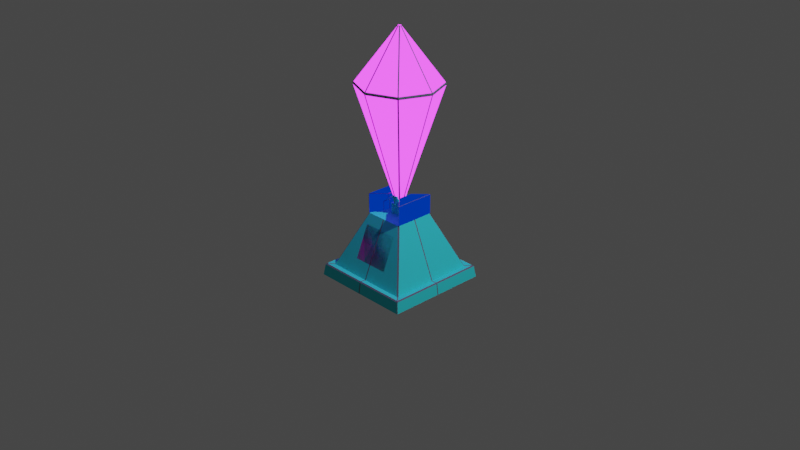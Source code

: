 # Source: cristalObject.blend  (saved by Blender 3.3.6; exported with 4.5.12 LTS)
import bpy
from mathutils import Matrix  # noqa: F401  (used for matrix-valued properties, if any)

bpy.ops.wm.read_factory_settings(use_empty=True)
scene = bpy.context.scene
scene.name = 'Scene'

# ---- collections
col_collection = bpy.data.collections.new('Collection'); scene.collection.children.link(col_collection)

# ---- images (referenced by path relative to the original .blend; pixels are not part of the script)
import os
ASSET_DIR = os.environ.get("B2B_ASSET_DIR", "")  # directory of the original .blend (textures are referenced by path, not embedded)
HERE = os.path.dirname(os.path.abspath(__file__))  # packed textures are extracted next to this script under _unpacked/

def load_image(name, relpath, width, height, colorspace="sRGB"):
    """Load a texture the original file referenced (path relative to the .blend, or extracted next to this script)."""
    p = next((c for c in (os.path.join(HERE, relpath), os.path.join(ASSET_DIR, relpath)) if relpath and os.path.exists(c)), "")
    if p:
        img = bpy.data.images.load(p, check_existing=True)
        img.name = name
    else:  # same state as the original file: an image datablock whose file is absent (Cycles renders it pink)
        img = bpy.data.images.new(name, width, height)
        img.source = "FILE"
        img.filepath = "//" + (relpath or name)
    img.colorspace_settings.name = colorspace
    return img
img_favpng_logo_blue_png = load_image('favpng_logo-blue.png', 'favpng_logo-blue.png', 1024, 1024, 'sRGB')

# ---- materials (node trees are filled in below, after node groups)
mat_material = bpy.data.materials.new('Material')
mat_material.alpha_threshold = 0.0
mat_material.use_transparent_shadow = False
mat_material.roughness = 0.5
mat_material.line_color = (0.0, 0.0, 0.0, 1.0)
mat_blueish = bpy.data.materials.new('Blueish')
mat_blueish.diffuse_color = (0.04731, 0.7193, 0.8, 1.0)
mat_blueish.roughness = 0.1716
mat_blueish.specular_intensity = 0.0
mat_blueish.metallic = 0.4104
mat_navyblue = bpy.data.materials.new('NavyBlue')
mat_navyblue.use_transparent_shadow = False
mat_material_001 = bpy.data.materials.new('Material.001')
mat_material_001.use_transparent_shadow = False
mat_material_001.use_raytrace_refraction = True
mat_material_001.use_screen_refraction = True
mat_material_001.thickness_mode = 'SLAB'
mat_material_001.diffuse_color = (0.8, 0.008587, 0.6869, 1.0)
mat_material_001.roughness = 0.6418
mat_material_001.specular_intensity = 0.791
mat_material_001.metallic = 0.5224
mat_favpng_logo_blue = bpy.data.materials.new('favpng_logo-blue')
mat_favpng_logo_blue.surface_render_method = 'BLENDED'
mat_favpng_logo_blue.blend_method = 'BLEND'
mat_favpng_logo_blue.use_transparent_shadow = False

# ---- material node trees
mat_material.use_nodes = True; mat_material.node_tree.nodes.clear()
_N = mat_material.node_tree.nodes; _L = mat_material.node_tree.links
n0 = _N.new('ShaderNodeOutputMaterial'); n0.name = 'Material Output'; n0.location = (300, 300)
n1 = _N.new('ShaderNodeBsdfPrincipled'); n1.name = 'Principled BSDF'; n1.location = (10, 300)
n1.distribution = 'GGX'
n1.subsurface_method = 'RANDOM_WALK_SKIN'
n1.inputs[0].default_value = (0.1155, 0.1288, 0.1971, 1.0)
n1.inputs[2].default_value = 0.0
n1.inputs[3].default_value = 1.45
n1.inputs[27].default_value = (0.0, 0.0, 0.0, 1.0)
n1.inputs[28].default_value = 1.0
_L.new(n1.outputs[0], n0.inputs[0])
n0.is_active_output = True
mat_navyblue.use_nodes = True; mat_navyblue.node_tree.nodes.clear()
_N = mat_navyblue.node_tree.nodes; _L = mat_navyblue.node_tree.links
n0 = _N.new('ShaderNodeOutputMaterial'); n0.name = 'Material Output'; n0.location = (300, 300)
n1 = _N.new('ShaderNodeEmission'); n1.name = 'Emission'; n1.location = (10, 300)
n1.inputs[0].default_value = (0.0, 0.07941, 1.0, 1.0)
n1.inputs[1].default_value = 0.4
_L.new(n1.outputs[0], n0.inputs[0])
n0.is_active_output = True
mat_material_001.use_nodes = True; mat_material_001.node_tree.nodes.clear()
_N = mat_material_001.node_tree.nodes; _L = mat_material_001.node_tree.links
n0 = _N.new('ShaderNodeOutputMaterial'); n0.name = 'Material Output'; n0.location = (300, 300)
n1 = _N.new('ShaderNodeEmission'); n1.name = 'Emission'; n1.location = (10, 300)
n1.inputs[0].default_value = (0.749, 0.04261, 1.0, 1.0)
n1.inputs[1].default_value = 3.5
n2 = _N.new('ShaderNodeBsdfPrincipled'); n2.name = 'Principled BSDF'; n2.location = (10, 275)
n2.distribution = 'GGX'
n2.subsurface_method = 'RANDOM_WALK_SKIN'
n2.inputs[0].default_value = (0.7232, 0.01106, 0.8, 1.0)
n2.inputs[3].default_value = 1.45
n2.inputs[27].default_value = (0.0, 0.0, 0.0, 1.0)
n2.inputs[28].default_value = 1.0
n3 = _N.new('ShaderNodeValue'); n3.name = 'Value'; n3.location = (300, 140)
n3.outputs[0].default_value = 0.0
_L.new(n1.outputs[0], n0.inputs[0])
_L.new(n3.outputs[0], n0.inputs[3])
n0.is_active_output = True
mat_favpng_logo_blue.use_nodes = True; mat_favpng_logo_blue.node_tree.nodes.clear()
_N = mat_favpng_logo_blue.node_tree.nodes; _L = mat_favpng_logo_blue.node_tree.links
n0 = _N.new('ShaderNodeOutputMaterial'); n0.name = 'Material Output'; n0.location = (300, 300)
n1 = _N.new('ShaderNodeTexImage'); n1.name = 'Image Texture'; n1.location = (-200, 300)
n1.image = img_favpng_logo_blue_png
n1.extension = 'CLIP'
n2 = _N.new('ShaderNodeBsdfPrincipled'); n2.name = 'Principled BSDF'; n2.location = (0, 300)
n2.distribution = 'GGX'
n2.subsurface_method = 'RANDOM_WALK_SKIN'
n2.inputs[3].default_value = 1.45
n2.inputs[27].default_value = (0.0, 0.0, 0.0, 1.0)
n2.inputs[28].default_value = 1.0
_L.new(n1.outputs[0], n2.inputs[0])
_L.new(n1.outputs[1], n2.inputs[4])
_L.new(n2.outputs[0], n0.inputs[0])
n0.is_active_output = True

# ---- world
world_world = bpy.data.worlds.new('World'); scene.world = world_world
world_world.use_nodes = True; world_world.node_tree.nodes.clear()
_N = world_world.node_tree.nodes; _L = world_world.node_tree.links
n0 = _N.new('ShaderNodeOutputWorld'); n0.name = 'World Output'; n0.location = (300, 300)
n1 = _N.new('ShaderNodeBackground'); n1.name = 'Background'; n1.location = (10, 300)
n1.inputs[0].default_value = (0.05088, 0.05088, 0.05088, 1.0)
_L.new(n1.outputs[0], n0.inputs[0])
n0.is_active_output = True
world_world.color = (0.05088, 0.05088, 0.05088)
world_world.use_sun_shadow = False
world_world.sun_shadow_jitter_overblur = 0.0

# ---- cameras
cam_camera = bpy.data.cameras.new('Camera')
cam_camera.clip_end = 100.0
cam_camera.ortho_scale = 7.314

# ---- lights
light_light = bpy.data.lights.new('Light', 'POINT')
light_light.transmission_factor = 0.0
light_light.energy = 1000.0
light_light.shadow_soft_size = 0.1
light_light.shadow_maximum_resolution = 0.002
light_light.use_absolute_resolution = True

# ---- meshes
me_cube = bpy.data.meshes.new('Cube')
me_cube.from_pydata([(0.08225, 0.08194, 0.06504), (0.4955, 0.4952, -0.6452), (0.08225, -0.07628, 0.06504), (0.4955, -0.4895, -0.6452), (-0.07597, 0.08194, 0.06504), (-0.4892, 0.4952, -0.6452), (-0.07597, -0.07628, 0.06504), (-0.4892, -0.4895, -0.6452), (0.2218, 0.2215, 0.06504), (0.2218, -0.2159, 0.06504), (-0.2156, -0.2159, 0.06504), (-0.2156, 0.2215, 0.06504), (0.08225, 0.08194, 0.06504), (0.08225, -0.07628, 0.06504), (-0.07597, -0.07628, 0.06504), (-0.07597, 0.08194, 0.06504), (0.2218, 0.2215, 0.06504), (0.2218, -0.2159, 0.06504), (-0.2156, -0.2159, 0.06504), (-0.2156, 0.2215, 0.06504), (0.08225, 0.08194, 0.06504), (0.08225, -0.07628, 0.06504), (-0.07597, -0.07628, 0.06504), (-0.07597, 0.08194, 0.06504), (0.2218, 0.2215, 0.06504), (0.2218, -0.2159, 0.06504), (-0.2156, -0.2159, 0.06504), (-0.2156, 0.2215, 0.06504), (0.08225, 0.08194, 0.06504), (0.08225, -0.07628, 0.06504), (-0.07597, -0.07628, 0.06504), (-0.07597, 0.08194, 0.06504), (0.2218, 0.2215, 0.06504), (0.2218, -0.2159, 0.06504), (-0.2156, -0.2159, 0.06504), (-0.2156, 0.2215, 0.06504), (0.08225, 0.08194, 0.06504), (0.08225, -0.07628, 0.06504), (-0.07597, -0.07628, 0.06504), (-0.07597, 0.08194, 0.06504), (0.2218, 0.2215, 0.06504), (0.2218, -0.2159, 0.06504), (-0.2156, -0.2159, 0.06504), (-0.2156, 0.2215, 0.06504), (0.08225, 0.08194, 0.06504), (0.08225, -0.07628, 0.06504), (-0.07597, -0.07628, 0.06504), (-0.07597, 0.08194, 0.06504), (0.2218, 0.2215, 0.06504), (0.2218, -0.2159, 0.06504), (-0.2156, -0.2159, 0.06504), (-0.2156, 0.2215, 0.06504), (0.08225, 0.08194, 0.06504), (0.08225, -0.07628, 0.06504), (-0.07597, -0.07628, 0.06504), (-0.07597, 0.08194, 0.06504), (0.2218, -0.2159, 0.06504), (-0.2156, -0.2159, 0.06504), (0.08225, -0.07628, 0.06504), (-0.07597, -0.07628, 0.06504), (0.08225, 0.08194, 0.06504), (-0.07597, 0.08194, 0.06504), (0.2218, 0.2215, 0.06504), (0.2218, -0.2159, 0.06504), (-0.2156, -0.2159, 0.06504), (-0.2156, 0.2215, 0.06504), (0.08225, 0.08194, 0.06504), (0.08225, -0.07628, 0.06504), (-0.07597, -0.07628, 0.06504), (-0.07597, 0.08194, 0.06504), (0.2218, -0.2159, 0.06504), (-0.2156, -0.2159, 0.06504), (0.08225, -0.07628, 0.06504), (-0.07597, -0.07628, 0.06504), (-0.2156, -0.2159, 0.06504), (-0.1423, -0.07628, 0.06504), (0.2218, -0.2159, 0.06504), (-0.2156, -0.2159, 0.06504), (0.08225, -0.07628, 0.06504), (-0.07597, -0.07628, 0.06504), (-0.2156, -0.2159, 0.1717), (-0.2156, -0.2159, 0.2784), (-0.2156, -0.2159, 0.1717), (-0.2156, -0.2159, 0.06504), (-0.2156, -0.2159, 0.1717), (-0.2156, -0.2159, 0.2784), (-0.2156, -0.2159, 0.1717), (-0.2156, -0.2159, 0.06504), (-0.1423, -0.07628, 0.06504), (-0.2156, -0.2159, 0.2784), (-0.07597, -0.07628, 0.2784), (-0.2156, -0.2159, 0.1717), (-0.2156, -0.2159, 0.06504), (-0.2156, -0.2159, 0.1717), (-0.2156, -0.2159, 0.2784), (-0.2156, -0.2159, 0.1717), (0.08225, -0.07628, 0.06504), (-0.07597, -0.07628, 0.06504), (0.08225, 0.08194, 0.06504), (-0.07597, 0.08194, 0.06504), (0.08225, -0.07628, 0.06504), (-0.07597, -0.07628, 0.06504), (0.08225, 0.08194, 0.06504), (-0.07597, 0.08194, 0.06504), (0.03726, -0.03129, 0.1793), (-0.03098, -0.03129, 0.1793), (0.03726, 0.03695, 0.1793), (-0.03098, 0.03695, 0.1793), (0.03726, -0.03129, 0.2783), (-0.03098, -0.03129, 0.2783), (0.03726, 0.03695, 0.2783), (-0.03098, 0.03695, 0.2783), (0.003138, 0.4952, -0.6452), (0.003138, -0.4895, -0.6452), (0.003138, 0.08194, 0.06504), (0.003138, 0.2215, 0.06504), (0.003138, 0.08194, 0.06504), (0.003138, 0.2215, 0.06504), (0.003138, 0.08194, 0.06504), (0.003138, 0.2215, 0.06504), (0.003138, 0.08194, 0.06504), (0.003138, 0.2215, 0.06504), (0.003138, 0.08194, 0.06504), (0.003138, 0.2215, 0.06504), (0.003138, 0.08194, 0.06504), (0.003138, 0.2215, 0.06504), (0.003138, 0.08194, 0.06504), (0.003138, -0.2159, 0.06504), (0.003138, -0.07628, 0.06504), (0.003138, 0.08194, 0.06504), (0.003138, 0.2215, 0.06504), (0.003138, 0.08194, 0.06504), (0.003138, -0.2159, 0.06504), (0.003138, -0.07628, 0.06504), (0.003138, 0.2215, 0.06504), (0.00671, 0.08194, 0.06504), (0.003138, -0.2159, 0.06504), (0.003138, -0.07628, 0.06504), (0.003138, -0.07628, 0.06504), (0.003138, 0.08194, 0.06504), (0.003138, -0.07628, 0.06504), (0.003138, 0.08194, 0.06504), (0.003138, -0.05634, 0.06504), (0.003138, 0.062, 0.06504), (0.003138, -0.06735, 0.1793), (0.003138, 0.062, 0.1793), (0.003138, -0.03129, 0.1793), (0.003138, 0.03695, 0.1793), (0.003138, -0.03129, 0.2783), (0.003138, 0.03695, 0.2783), (-0.4892, 0.002831, -0.6452), (0.4955, 0.002831, -0.6452), (0.08225, 0.002831, 0.06504), (-0.07597, 0.002831, 0.06504), (0.2218, 0.002831, 0.06504), (-0.2156, 0.002831, 0.06504), (0.08225, 0.002831, 0.06504), (-0.07597, 0.002831, 0.06504), (0.2218, 0.002831, 0.06504), (-0.2156, 0.002831, 0.06504), (0.08225, 0.002831, 0.06504), (-0.07597, 0.002831, 0.06504), (0.2218, 0.002831, 0.06504), (-0.2156, 0.002831, 0.06504), (0.08225, 0.002831, 0.06504), (-0.07597, 0.002831, 0.06504), (0.2218, 0.002831, 0.06504), (-0.2156, 0.002831, 0.06504), (0.08225, 0.002831, 0.06504), (-0.07597, 0.002831, 0.06504), (0.2218, 0.002831, 0.06504), (-0.2156, 0.002831, 0.06504), (0.08225, 0.002831, 0.06504), (-0.07597, 0.002831, 0.06504), (0.2218, 0.002831, 0.06504), (-0.2156, 0.002831, 0.06504), (0.08225, 0.002831, 0.06504), (-0.07597, 0.002831, 0.06504), (0.08225, 0.002831, 0.06504), (-0.07597, 0.002831, 0.06504), (0.2218, 0.002831, 0.06504), (-0.2156, 0.002831, 0.06504), (0.08225, 0.002831, 0.06504), (-0.07597, 0.002831, 0.06504), (0.2218, 0.002831, 0.06504), (-0.2156, 0.002831, 0.06504), (-0.2156, 0.002831, 0.1717), (0.2218, 0.002831, 0.1717), (0.2218, 0.002831, 0.225), (0.08225, 0.002831, 0.06504), (-0.07597, 0.002831, 0.06504), (0.08225, 0.002831, 0.06504), (-0.07597, 0.002831, 0.06504), (0.06231, 0.002831, 0.06504), (-0.05603, 0.002831, 0.06504), (0.06231, 0.002831, 0.1793), (-0.05603, 0.002831, 0.1793), (0.03726, 0.002831, 0.1793), (-0.03098, 0.002831, 0.1793), (0.03726, 0.002831, 0.2783), (-0.03098, 0.002831, 0.2783), (-0.02264, 0.002831, 0.2783), (0.02892, 0.002831, 0.2783), (0.003138, 0.02861, 0.2783), (0.003138, -0.02295, 0.2783), (-0.02264, 0.02861, 0.2783), (0.02892, 0.02861, 0.2783), (-0.02264, -0.02295, 0.2783), (0.02892, -0.02295, 0.2783), (0.003138, 0.002831, -0.6452), (0.003138, 0.03695, 0.2783), (0.03726, 0.03695, 0.2783), (0.03726, -0.03129, 0.2783), (0.003138, -0.03129, 0.2783), (-0.03098, 0.03695, 0.2783), (-0.03098, 0.002831, 0.2783), (0.03726, 0.002831, 0.2783), (-0.03098, -0.03129, 0.2783), (0.003138, 0.02861, 0.2783), (0.02892, 0.02861, 0.2783), (0.02892, -0.02295, 0.2783), (0.003138, -0.02295, 0.2783), (-0.02264, 0.02861, 0.2783), (-0.02264, 0.002831, 0.2783), (0.02892, 0.002831, 0.2783), (-0.02264, -0.02295, 0.2783), (0.00909, 0.02861, 0.2264), (0.03487, 0.02861, 0.2264), (0.03487, -0.02295, 0.2264), (0.00909, -0.02295, 0.2264), (-0.01669, 0.02861, 0.2264), (-0.01669, 0.002831, 0.2264), (0.03487, 0.002831, 0.2264), (-0.01669, -0.02295, 0.2264), (0.003138, -0.03129, 0.1793), (-0.03098, -0.03129, 0.1793), (0.003138, -0.03129, 0.2783), (-0.03098, -0.03129, 0.2783), (0.03726, -0.03129, 0.1793), (0.03726, -0.03129, 0.2783), (0.00503, -0.07161, 0.2759), (-0.02909, -0.07161, 0.2759), (0.03915, -0.07161, 0.2759), (0.003138, 0.03695, 0.1793), (0.03726, 0.03695, 0.1793), (0.003138, 0.03695, 0.2783), (0.03726, 0.03695, 0.2783), (-0.03098, 0.03695, 0.2783), (-0.03098, 0.03695, 0.1793), (0.003138, 0.07853, 0.2783), (0.03726, 0.07853, 0.2783), (-0.03098, 0.07853, 0.2783), (-0.4892, 0.002831, -0.6452), (-0.4892, -0.4895, -0.6452), (0.003138, 0.4952, -0.6452), (-0.4892, 0.4952, -0.6452), (0.4955, 0.4952, -0.6452), (0.4955, -0.4895, -0.6452), (0.003138, -0.4895, -0.6452), (0.4955, 0.002831, -0.6452), (0.2091, -0.2159, 0.06504), (0.2218, -0.2031, 0.06504), (0.2218, -0.2159, 0.06504), (0.2135, -0.2075, 0.06504), (0.2218, -0.2159, 0.06504), (-0.2156, -0.2031, 0.06504), (-0.2028, -0.2159, 0.06504), (-0.2156, -0.2159, 0.06504), (-0.2072, -0.2075, 0.06504), (-0.2156, -0.2159, 0.06504), (0.2218, 0.2088, 0.06504), (0.2091, 0.2215, 0.06504), (0.2218, 0.2215, 0.06504), (-0.2028, 0.2215, 0.06504), (-0.2156, 0.2088, 0.06504), (-0.2156, 0.2215, 0.06504), (0.4659, 0.4784, -0.5313), (0.4787, 0.4656, -0.5313), (0.4787, 0.4784, -0.5313), (-0.4597, -0.4727, -0.5313), (-0.4724, -0.46, -0.5313), (-0.4724, -0.4727, -0.5313), (0.4787, -0.46, -0.5313), (0.4659, -0.4727, -0.5313), (0.4787, -0.4727, -0.5313), (-0.4724, 0.4656, -0.5313), (-0.4597, 0.4784, -0.5313), (-0.4724, 0.4784, -0.5313), (-0.00299, -0.2159, 0.06504), (0.009267, -0.2159, 0.06504), (0.003138, -0.2159, 0.06504), (0.009267, 0.2215, 0.06504), (-0.00299, 0.2215, 0.06504), (0.003138, 0.2215, 0.06504), (0.2218, -0.003297, 0.06504), (0.2218, 0.00896, 0.06504), (0.2218, 0.002831, 0.06504), (-0.2156, 0.00896, 0.06504), (-0.2156, -0.003297, 0.06504), (-0.2156, 0.002831, 0.06504), (-0.00299, 0.4784, -0.5313), (0.009267, 0.4784, -0.5313), (0.003138, 0.4784, -0.5313), (0.009267, -0.4727, -0.5313), (-0.00299, -0.4727, -0.5313), (0.003138, -0.4727, -0.5313), (0.4787, 0.00896, -0.5313), (0.4787, -0.003297, -0.5313), (0.4787, 0.002831, -0.5313), (-0.4724, -0.003297, -0.5313), (-0.4724, 0.00896, -0.5313), (-0.4724, 0.002831, -0.5313), (0.4787, 0.4698, -0.5313), (0.4701, 0.4784, -0.5313), (0.4787, 0.4784, -0.5313), (0.4701, -0.4727, -0.5313), (0.4787, -0.4641, -0.5313), (0.4787, -0.4727, -0.5313), (-0.4638, 0.4784, -0.5313), (-0.4724, 0.4698, -0.5313), (-0.4724, 0.4784, -0.5313), (0.009267, 0.4784, -0.5313), (-0.00299, 0.4784, -0.5313), (0.003138, 0.4784, -0.5313), (-0.00299, -0.4727, -0.5313), (0.009267, -0.4727, -0.5313), (0.003138, -0.4727, -0.5313), (0.4787, -0.003297, -0.5313), (0.4787, 0.00896, -0.5313), (0.4787, 0.002831, -0.5313), (-0.4724, 0.00896, -0.5313), (-0.4724, -0.003297, -0.5313), (-0.4724, 0.002831, -0.5313), (-0.4724, -0.4641, -0.5313), (-0.4638, -0.4727, -0.5313), (-0.4724, -0.4727, -0.5313), (-0.5587, -0.003297, -0.6532), (-0.5587, 0.00896, -0.6532), (-0.5526, 0.002831, -0.6525), (-0.5525, -0.559, -0.6532), (-0.5587, -0.5528, -0.6532), (-0.5544, -0.5547, -0.6527), (-0.00299, 0.5647, -0.6532), (0.009267, 0.5647, -0.6532), (0.003138, 0.5586, -0.6525), (-0.5587, 0.5585, -0.6532), (-0.5525, 0.5647, -0.6532), (-0.5544, 0.5603, -0.6527), (0.5588, 0.5647, -0.6532), (0.565, 0.5585, -0.6532), (0.5606, 0.5603, -0.6527), (0.565, -0.5528, -0.6532), (0.5588, -0.559, -0.6532), (0.5606, -0.5547, -0.6527), (0.009267, -0.559, -0.6532), (-0.00299, -0.559, -0.6532), (0.003138, -0.5529, -0.6525), (0.565, 0.00896, -0.6532), (0.565, -0.003297, -0.6532), (0.5589, 0.002831, -0.6525), (0.5476, 0.5411, -0.535), (0.5414, 0.5473, -0.535), (0.5438, 0.5434, -0.5321), (0.5254, 0.5337, -0.5247), (0.5341, 0.5251, -0.5247), (0.5379, 0.5376, -0.5276), (0.5414, -0.5416, -0.535), (0.5476, -0.5354, -0.535), (0.5438, -0.5378, -0.5321), (0.5341, -0.5194, -0.5247), (0.5254, -0.5281, -0.5247), (0.5379, -0.5319, -0.5276), (-0.5351, 0.5473, -0.535), (-0.5413, 0.5411, -0.535), (-0.5375, 0.5434, -0.5321), (-0.5278, 0.5251, -0.5247), (-0.5191, 0.5337, -0.5247), (-0.5316, 0.5376, -0.5276), (-0.00299, 0.5337, -0.5247), (0.009267, 0.5337, -0.5247), (0.003138, 0.5386, -0.5284), (0.009267, 0.5473, -0.535), (-0.00299, 0.5473, -0.535), (0.003138, 0.5424, -0.5313), (0.009267, -0.5281, -0.5247), (-0.00299, -0.5281, -0.5247), (0.003138, -0.5329, -0.5284), (-0.00299, -0.5416, -0.535), (0.009267, -0.5416, -0.535), (0.003138, -0.5367, -0.5313), (0.5341, 0.00896, -0.5247), (0.5341, -0.003297, -0.5247), (0.5389, 0.002831, -0.5284), (0.5476, -0.003297, -0.535), (0.5476, 0.00896, -0.535), (0.5427, 0.002831, -0.5313), (-0.5278, -0.003297, -0.5247), (-0.5278, 0.00896, -0.5247), (-0.5326, 0.002831, -0.5284), (-0.5413, 0.00896, -0.535), (-0.5413, -0.003297, -0.535), (-0.5364, 0.002831, -0.5313), (-0.5413, -0.5354, -0.535), (-0.5351, -0.5416, -0.535), (-0.5375, -0.5378, -0.5321), (-0.5191, -0.5281, -0.5247), (-0.5278, -0.5194, -0.5247), (-0.5316, -0.5319, -0.5276), (-0.2156, 0.2174, 0.06504), (-0.2136, 0.2179, 0.06504), (-0.2114, 0.2215, 0.06504), (-0.2156, 0.2215, 0.06504), (-0.215, 0.2192, 0.06504), (-0.1442, 0.08561, 0.06504), (-0.1423, 0.0778, 0.06504), (-0.1381, 0.08194, 0.06504), (-0.1381, 0.08194, 0.06504), (-0.1429, 0.0818, 0.06504), (-0.2114, -0.2117, 0.2784), (-0.2156, -0.2159, 0.2742), (-0.2156, -0.2159, 0.2784), (-0.2156, -0.2159, 0.2784), (-0.2156, -0.2159, 0.2784), (-0.2144, -0.2147, 0.2772), (-0.2156, 0.2174, 0.2742), (-0.2114, 0.2115, 0.2784), (-0.2126, 0.2186, 0.2742), (-0.2144, 0.2145, 0.2772), (-0.2139, 0.2176, 0.2766), (-0.2114, 0.2157, 0.2772), (-0.2147, 0.2195, 0.2742), (-0.07605, -0.07628, 0.2742), (-0.08012, -0.08043, 0.2784), (-0.07597, -0.07628, 0.2784), (-0.07597, -0.07628, 0.2784), (-0.07721, -0.07749, 0.2772), (-0.07609, 0.0778, 0.2742), (-0.07902, 0.08487, 0.2742), (-0.08012, 0.08022, 0.2784), (-0.07695, 0.08159, 0.2742), (-0.07739, 0.08138, 0.2766), (-0.07895, 0.08317, 0.2772), (-0.07722, 0.07901, 0.2772), (-0.2156, 0.2174, 0.1717), (-0.2136, 0.2179, 0.1757), (-0.2136, 0.2179, 0.1676), (-0.215, 0.2192, 0.1737), (-0.2148, 0.2193, 0.1717), (-0.2136, 0.2179, 0.1716), (-0.215, 0.2192, 0.1696), (-0.1423, 0.0778, 0.1676), (-0.1442, 0.08561, 0.1676), (-0.139, 0.08194, 0.1744), (-0.1429, 0.0818, 0.1676), (-0.1421, 0.08177, 0.1704), (-0.1421, 0.08347, 0.1713), (-0.1413, 0.07985, 0.1713), (-0.1438, -0.08177, 0.1717), (-0.1418, -0.07791, 0.1675), (-0.1385, -0.07375, 0.1744), (-0.1428, -0.07984, 0.1696), (-0.1416, -0.07787, 0.1713), (-0.1408, -0.07584, 0.1713), (-0.141, -0.07784, 0.1728), (-0.07737, 0.0778, 0.2292), (-0.08103, 0.08465, 0.2226), (-0.0785, 0.08152, 0.2255), (-0.2156, 0.2174, 0.225), (-0.2127, 0.2186, 0.225), (-0.2147, 0.2195, 0.225), (-0.08112, -0.07639, 0.2263), (-0.08024, -0.07222, 0.2219), (-0.07692, -0.07628, 0.2287), (-0.08013, -0.07515, 0.2235), (-0.07843, -0.07544, 0.225), (-0.07793, -0.07425, 0.225), (-0.07818, -0.07631, 0.2263), (-0.1423, -0.07628, 0.06504), (-0.1443, -0.08008, 0.06504), (-0.1433, -0.07818, 0.06504), (-0.2136, -0.2122, 0.06504), (-0.2156, -0.2159, 0.06504), (-0.2146, -0.214, 0.06504), (-0.07898, -0.07921, 0.2742), (-0.07597, -0.07628, 0.2784), (-0.07748, -0.07775, 0.2763), (-0.2156, -0.2159, 0.2784), (-0.2126, -0.2129, 0.2742), (-0.2144, -0.2147, 0.2767), (-0.2156, -0.2159, 0.1717), (-0.2136, -0.2122, 0.1717), (-0.2146, -0.214, 0.1717), (-0.1423, 0.006977, 0.06504), (-0.1423, -0.001315, 0.06504), (-0.1381, 0.002831, 0.06504), (-0.1423, 0.002831, 0.06504), (-0.2156, 0.002831, 0.2742), (-0.2114, 0.002831, 0.2784), (-0.2144, 0.002831, 0.2772), (-0.08012, 0.002831, 0.2784), (-0.07607, 0.002831, 0.2742), (-0.07722, 0.002831, 0.2772), (-0.142, -0.002132, 0.1676), (-0.1421, 0.00616, 0.1676), (-0.1388, 0.002024, 0.1744), (-0.1421, 0.002014, 0.1676), (-0.1415, 0.002008, 0.1704), (-0.1411, 0.0041, 0.1713), (-0.1411, -6.723e-05, 0.1713), (-0.08046, 0.002789, 0.2222), (-0.07716, 0.002831, 0.2289), (-0.07817, 0.002819, 0.2252), (0.2205, 0.2188, 0.06504), (0.2218, 0.2185, 0.06504), (0.2218, 0.2215, 0.06504), (0.2188, 0.2215, 0.06504), (0.2215, 0.2198, 0.06504), (0.2218, -0.2128, 0.06504), (0.2205, -0.2131, 0.06504), (0.2218, -0.2159, 0.06504), (0.2215, -0.2142, 0.06504), (0.1557, 0.07889, 0.06504), (0.157, 0.0847, 0.06504), (0.1527, 0.08194, 0.06504), (0.1527, 0.08194, 0.06504), (0.1561, 0.08186, 0.06504), (0.157, -0.07896, 0.06504), (0.1557, -0.07323, 0.06504), (0.1527, -0.07628, 0.06504), (0.1561, -0.07617, 0.06504), (0.2188, 0.2142, 0.2784), (0.2218, 0.2185, 0.2753), (0.2197, 0.2194, 0.2753), (0.2208, 0.2168, 0.2775), (0.2207, 0.2189, 0.2771), (0.2214, 0.2205, 0.2753), (0.2192, 0.2174, 0.2775), (0.2218, -0.2128, 0.2753), (0.2188, -0.2085, 0.2784), (0.2197, -0.2137, 0.2753), (0.2208, -0.2111, 0.2775), (0.2207, -0.2132, 0.2771), (0.2192, -0.2117, 0.2775), (0.2214, -0.2148, 0.2753), (0.0853, 0.08068, 0.2784), (0.08454, 0.08429, 0.2753), (0.08219, 0.07889, 0.2753), (0.08448, 0.08292, 0.2775), (0.08327, 0.08156, 0.2771), (0.08288, 0.08173, 0.2753), (0.08313, 0.07978, 0.2775), (0.08219, -0.07323, 0.2753), (0.08457, -0.07866, 0.2753), (0.0853, -0.07501, 0.2784), (0.08289, -0.07608, 0.2753), (0.08328, -0.07591, 0.2771), (0.08449, -0.07728, 0.2775), (0.08313, -0.07412, 0.2775), (0.1557, -0.07323, 0.1687), (0.157, -0.07896, 0.1717), (0.1532, -0.07323, 0.1735), (0.1561, -0.07617, 0.1702), (0.1554, -0.07544, 0.1714), (0.155, -0.07617, 0.1725), (0.155, -0.07323, 0.1713), (0.1557, 0.07889, 0.1687), (0.1532, 0.07889, 0.1735), (0.1543, 0.08457, 0.1736), (0.157, 0.0847, 0.1687), (0.155, 0.07889, 0.1713), (0.1553, 0.08181, 0.1713), (0.1537, 0.08182, 0.1734), (0.1561, 0.08443, 0.1714), (0.1561, 0.08186, 0.1687), (0.2205, 0.2188, 0.1687), (0.2205, 0.2188, 0.1748), (0.2218, 0.2185, 0.1717), (0.2205, 0.2188, 0.1717), (0.2213, 0.2199, 0.1717), (0.2215, 0.2198, 0.1732), (0.2215, 0.2198, 0.1702), (0.2218, -0.2128, 0.1717), (0.2205, -0.2131, 0.1717), (0.2215, -0.2142, 0.1717), (0.08129, -0.07323, 0.2281), (0.08371, -0.07323, 0.2233), (0.08362, -0.07866, 0.225), (0.08197, -0.07323, 0.2254), (0.08223, -0.07539, 0.2253), (0.08349, -0.07608, 0.2239), (0.08196, -0.07608, 0.2266), (0.2197, -0.2137, 0.225), (0.2218, -0.2128, 0.225), (0.2212, -0.2143, 0.225), (0.08371, 0.07889, 0.2233), (0.08129, 0.07889, 0.2281), (0.08359, 0.08429, 0.225), (0.08197, 0.07889, 0.2254), (0.08223, 0.08105, 0.2253), (0.08195, 0.08173, 0.2266), (0.08347, 0.08173, 0.2239), (0.2197, 0.2194, 0.225), (0.2218, 0.2185, 0.225), (0.2212, 0.22, 0.225), (0.1557, -0.000223, 0.06504), (0.1557, 0.005885, 0.06504), (0.1527, 0.002831, 0.06504), (0.1557, 0.002831, 0.06504), (0.2218, 0.002831, 0.2753), (0.2188, 0.002831, 0.2784), (0.2209, 0.002831, 0.2775), (0.0853, 0.002831, 0.2784), (0.08219, 0.002831, 0.2753), (0.08313, 0.002831, 0.2775), (0.1557, 0.005885, 0.1687), (0.1557, -0.000223, 0.1687), (0.1532, 0.002831, 0.1735), (0.1557, 0.002831, 0.1687), (0.1553, 0.002831, 0.1707), (0.155, 0.001304, 0.1713), (0.155, 0.004358, 0.1713), (0.08371, 0.002831, 0.2233), (0.08129, 0.002831, 0.2281), (0.08197, 0.002831, 0.2254), (0.06231, -0.05291, 0.06504), (0.05888, -0.05634, 0.06504), (0.06473, -0.05876, 0.06504), (-0.0526, -0.05634, 0.06504), (-0.05603, -0.05291, 0.06504), (-0.05846, -0.05876, 0.06504), (0.05888, 0.062, 0.06504), (0.06231, 0.05857, 0.06504), (0.06473, 0.06443, 0.06504), (-0.05603, 0.05857, 0.06504), (-0.0526, 0.062, 0.06504), (-0.05846, 0.06443, 0.06504), (0.05894, -0.05697, 0.1793), (0.06231, -0.05291, 0.1793), (0.05988, -0.05391, 0.1793), (-0.05603, -0.05291, 0.1793), (-0.05266, -0.05697, 0.1793), (-0.05361, -0.05391, 0.1793), (0.06231, 0.05857, 0.1793), (0.05888, 0.062, 0.1793), (0.05988, 0.05958, 0.1793), (-0.0526, 0.062, 0.1793), (-0.05603, 0.05857, 0.1793), (-0.05361, 0.05958, 0.1793)], [(91, 80), (457, 80)], [(153, 6, 59, 179), (283, 260, 289, 303), (305, 304, 279, 281, 335, 334, 324, 326), (209, 151, 3, 113), (287, 286, 300, 302, 323, 322, 318, 320), (280, 265, 298, 309), (2, 263, 262, 9, 13), (114, 0, 12, 116), (310, 297, 274, 285), (301, 291, 271, 276), (157, 15, 23, 161), (13, 9, 17, 21), (155, 10, 18, 159), (152, 2, 13, 156), (6, 268, 267, 57, 59), (307, 294, 261, 282), (304, 288, 266, 279), (153, 4, 15, 157), (160, 21, 29, 164), (118, 20, 28, 120), (18, 22, 30, 26), (115, 11, 19, 117), (154, 8, 16, 158), (10, 14, 22, 18), (116, 12, 20, 118), (156, 13, 21, 160), (26, 30, 38, 34), (162, 24, 32, 166), (119, 27, 35, 121), (159, 18, 26, 163), (21, 17, 25, 29), (161, 23, 31, 165), (117, 19, 27, 119), (158, 16, 24, 162), (121, 35, 43, 123), (169, 39, 47, 173), (37, 33, 41, 45), (120, 28, 36, 122), (164, 29, 37, 168), (163, 26, 34, 167), (29, 25, 33, 37), (165, 31, 39, 169), (45, 41, 49, 53), (171, 42, 50, 175), (172, 45, 53, 176), (166, 32, 40, 170), (34, 38, 46, 42), (122, 36, 44, 124), (168, 37, 45, 172), (167, 34, 42, 171), (176, 53, 67, 182), (53, 49, 63, 67), (127, 56, 70, 132), (173, 47, 55, 177), (123, 43, 51, 125), (170, 40, 48, 174), (42, 46, 54, 50), (124, 44, 52, 126), (128, 58, 96, 138), (125, 51, 65, 130), (286, 273, 292, 300), (293, 292, 273, 275, 11, 115), (114, 4, 61, 129), (152, 0, 60, 178), (66, 182, 606, 605, 521, 524), (408, 185, 186, 443), (70, 72, 78, 76), (521, 605, 614, 565), (128, 59, 73, 133), (174, 48, 62, 180), (50, 54, 68, 64), (56, 58, 72, 70), (177, 55, 69, 183), (175, 50, 64, 181), (59, 57, 71, 73), (126, 52, 66, 131), (443, 186, 496, 424, 467), (559, 582, 591, 586), (512, 522, 568, 574), (137, 79, 77, 136), (73, 71, 77, 79), (544, 611, 609, 530), (132, 70, 76, 136), (135, 523, 522, 512, 515, 134), (64, 68, 75, 74), (492, 414, 450, 503), (133, 73, 79, 137), (181, 64, 74, 185), (586, 591, 539, 552), (465, 468, 426, 437), (188, 602, 531, 608), (595, 622, 612, 546), (452, 444, 468, 465), (592, 188, 608, 537), (472, 510, 500, 431), (80, 74, 481, 489), (68, 183, 494, 493, 75), (130, 65, 411, 410, 134), (432, 499, 497, 418), (185, 74, 80, 186), (180, 62, 514, 513, 184), (517, 184, 187, 581), (63, 180, 184, 517, 519), (182, 67, 528, 527, 604, 606), (434, 433, 432, 418, 422, 421, 420, 486, 484), (504, 452, 465, 509), (75, 493, 502, 458), (581, 187, 188, 592), (616, 560, 585, 621), (187, 576, 602, 188), (566, 616, 621, 594), (82, 81, 85, 86), (80, 74, 83, 84), (86, 85, 94, 95), (75, 74, 87, 88), (420, 419, 80, 489, 486), (84, 83, 92, 93), (459, 504, 509, 471), (74, 75, 477, 479, 478, 480, 482, 481), (186, 80, 419, 496), (80, 419, 420, 421, 81, 82), (510, 464, 436, 500), (480, 478, 457, 490), (139, 99, 103, 141), (129, 61, 99, 139), (178, 60, 98, 189), (179, 59, 97, 190), (629, 628, 194, 192, 101), (189, 98, 102, 191), (190, 97, 101, 192), (138, 96, 100, 140), (194, 628, 639, 196), (142, 625, 636, 144), (143, 634, 645, 145), (193, 631, 642, 195), (198, 105, 109, 200), (626, 625, 142, 140, 100), (635, 634, 143, 141, 103), (632, 631, 193, 191, 102), (105, 198, 196, 639, 641), (104, 146, 144, 636, 638), (107, 147, 145, 645, 647), (106, 197, 195, 642, 644), (104, 108, 239, 238), (106, 147, 243, 244), (197, 106, 110, 199), (148, 108, 212, 213), (108, 199, 216, 212), (149, 111, 214, 210), (200, 109, 217, 215), (109, 148, 213, 217), (199, 110, 211, 216), (147, 107, 248, 243), (105, 146, 234, 235), (146, 105, 641, 640, 144), (143, 630, 632, 102, 141), (142, 627, 629, 101, 140), (197, 104, 638, 637, 195), (627, 142, 144, 640), (97, 138, 140, 101), (60, 129, 139, 98), (98, 139, 141, 102), (72, 133, 137, 78), (71, 132, 136, 77), (78, 137, 136, 76), (69, 131, 135, 416, 415), (55, 126, 131, 69), (58, 128, 133, 72), (183, 69, 415, 414, 492, 494), (184, 513, 576, 187), (0, 114, 129, 60), (269, 268, 6, 14, 10), (48, 125, 130, 62), (59, 128, 138, 97), (47, 124, 126, 55), (40, 123, 125, 48), (57, 127, 132, 71), (39, 122, 124, 47), (31, 120, 122, 39), (32, 121, 123, 40), (16, 117, 119, 24), (24, 119, 121, 32), (15, 116, 118, 23), (8, 115, 117, 16), (23, 118, 120, 31), (299, 298, 265, 269, 10, 155), (4, 114, 116, 15), (275, 274, 297, 299, 155, 11), (150, 209, 113, 7), (296, 295, 270, 272, 8, 154), (5, 112, 209, 150), (110, 149, 210, 211), (202, 206, 219, 224), (111, 200, 215, 214), (104, 197, 199, 108), (147, 106, 644, 643, 145), (198, 107, 647, 646, 196), (193, 624, 626, 100, 191), (107, 198, 200, 111), (630, 143, 145, 643), (633, 194, 196, 646), (99, 190, 192, 103), (96, 189, 191, 100), (194, 633, 635, 103, 192), (61, 179, 190, 99), (58, 178, 189, 96), (575, 567, 596, 601), (75, 458, 477), (604, 527, 558, 615), (67, 63, 519, 518, 526, 528), (413, 416, 135, 134, 410, 409), (490, 457, 470, 483, 487), (611, 553, 538, 609), (472, 431, 434, 484), (422, 418, 432, 433, 90, 89), (601, 596, 545, 532), (413, 409, 445, 451), (526, 518, 582, 559), (131, 66, 524, 523, 135), (622, 584, 551, 612), (499, 438, 425, 497), (51, 175, 181, 65), (54, 177, 183, 68), (49, 174, 180, 63), (2, 152, 178, 58), (41, 170, 174, 49), (46, 173, 177, 54), (52, 176, 182, 66), (35, 167, 171, 43), (36, 168, 172, 44), (33, 166, 170, 41), (44, 172, 176, 52), (43, 171, 175, 51), (30, 165, 169, 38), (27, 163, 167, 35), (28, 164, 168, 36), (38, 169, 173, 46), (17, 158, 162, 25), (22, 161, 165, 30), (19, 159, 163, 27), (25, 162, 166, 33), (12, 156, 160, 20), (9, 154, 158, 17), (20, 160, 164, 28), (6, 153, 157, 14), (264, 263, 2, 58, 56), (272, 271, 291, 293, 115, 8), (0, 152, 156, 12), (11, 155, 159, 19), (14, 157, 161, 22), (262, 261, 294, 296, 154, 9), (112, 1, 151, 209), (267, 266, 288, 290, 127, 57), (4, 153, 179, 61), (203, 206, 211, 210), (208, 204, 213, 212), (205, 203, 210, 214), (201, 205, 214, 215), (202, 208, 212, 216), (207, 201, 215, 217), (204, 207, 217, 213), (206, 202, 216, 211), (218, 222, 230, 226), (201, 207, 225, 223), (205, 201, 223, 222), (204, 208, 220, 221), (207, 204, 221, 225), (208, 202, 224, 220), (203, 205, 222, 218), (206, 203, 218, 219), (229, 228, 232, 227, 226, 230, 231, 233), (219, 218, 226, 227), (224, 219, 227, 232), (223, 225, 233, 231), (222, 223, 231, 230), (221, 220, 228, 229), (225, 221, 229, 233), (220, 224, 232, 228), (238, 239, 242), (239, 236, 240, 242), (109, 105, 235, 237), (108, 148, 236, 239), (146, 104, 238, 234), (148, 109, 237, 236), (236, 237, 241, 240), (234, 238, 144), (237, 235, 241), (235, 234, 144), (244, 243, 145), (248, 247, 251), (110, 106, 244, 246), (107, 111, 247, 248), (111, 149, 245, 247), (149, 110, 246, 245), (145, 248, 251, 249), (244, 145, 249, 250), (247, 245, 249, 251), (246, 244, 250), (245, 246, 250, 249), (243, 248, 145), (151, 1, 256, 259), (312, 328, 390, 364), (5, 150, 252, 255), (281, 280, 309, 311, 332, 331, 333, 335), (7, 113, 258, 253), (311, 310, 285, 287, 320, 319, 330, 332), (112, 5, 255, 254), (113, 3, 257, 258), (324, 334, 405, 385), (257, 259, 359, 358, 351, 353), (321, 313, 363, 379), (358, 393, 367, 351), (258, 257, 353, 352, 354, 356), (355, 387, 403, 339), (337, 399, 373, 345), (352, 366, 388, 354), (308, 307, 282, 284, 317, 316, 327, 329), (302, 301, 276, 278, 314, 313, 321, 323), (3, 151, 259, 257), (346, 372, 382, 342), (278, 277, 306, 308, 329, 328, 312, 314), (1, 112, 254, 256), (284, 283, 303, 305, 326, 325, 315, 317), (150, 7, 253, 252), (252, 253, 341, 340, 336, 338), (315, 325, 384, 370), (318, 322, 378, 376), (333, 331, 396, 406), (259, 256, 350, 349, 357, 359), (380, 379, 363, 365, 362, 361, 381, 383), (256, 254, 344, 343, 348, 350), (255, 252, 338, 337, 345, 347), (349, 360, 394, 357), (330, 319, 375, 397), (340, 402, 400, 336), (254, 255, 347, 346, 342, 344), (253, 258, 356, 355, 339, 341), (343, 381, 361, 348), (327, 316, 369, 391), (235, 144, 238, 242, 240, 241), (260, 261, 262, 263, 264), (265, 266, 267, 268, 269), (270, 271, 272), (273, 274, 275), (276, 277, 278), (279, 280, 281), (282, 283, 284), (285, 286, 287), (279, 266, 265, 280), (270, 277, 276, 271), (260, 283, 282, 261), (273, 286, 285, 274), (392, 391, 369, 371, 368, 367, 393, 395), (398, 397, 375, 377, 374, 373, 399, 401), (386, 385, 405, 407, 404, 403, 387, 389), (365, 364, 390, 392, 395, 394, 360, 362), (371, 370, 384, 386, 389, 388, 366, 368), (377, 376, 378, 380, 383, 382, 372, 374), (407, 406, 396, 398, 401, 400, 402, 404), (277, 270, 295, 306), (288, 289, 290), (291, 292, 293), (294, 295, 296), (297, 298, 299), (300, 301, 302), (303, 304, 305), (306, 307, 308), (309, 310, 311), (312, 313, 314), (315, 316, 317), (318, 319, 320), (321, 322, 323), (324, 325, 326), (327, 328, 329), (330, 331, 332), (333, 334, 335), (336, 337, 338), (339, 340, 341), (342, 343, 344), (345, 346, 347), (348, 349, 350), (351, 352, 353), (354, 355, 356), (357, 358, 359), (360, 361, 362), (363, 364, 365), (366, 367, 368), (369, 370, 371), (372, 373, 374), (375, 376, 377), (378, 379, 380), (381, 382, 383), (384, 385, 386), (387, 388, 389), (390, 391, 392), (393, 394, 395), (396, 397, 398), (399, 400, 401), (402, 403, 404), (405, 406, 407), (291, 301, 300, 292), (288, 304, 303, 289), (294, 307, 306, 295), (297, 310, 309, 298), (342, 382, 381, 343), (360, 349, 348, 361), (393, 358, 357, 394), (378, 322, 321, 379), (312, 364, 363, 313), (327, 391, 390, 328), (369, 316, 315, 370), (324, 385, 384, 325), (366, 352, 351, 367), (387, 355, 354, 388), (396, 331, 330, 397), (318, 376, 375, 319), (336, 400, 399, 337), (372, 346, 345, 373), (333, 406, 405, 334), (402, 340, 339, 403), (290, 289, 260, 264, 56, 127), (408, 412, 409, 410, 411), (413, 417, 414, 415, 416), (418, 423, 419, 420, 421, 422), (424, 427, 428, 430), (425, 429, 428, 427), (426, 430, 428, 429), (431, 435, 432, 433, 434), (436, 439, 440, 442), (437, 441, 440, 439), (438, 442, 440, 441), (443, 446, 447, 449), (444, 448, 447, 446), (445, 449, 447, 448), (450, 453, 454, 456), (451, 455, 454, 453), (452, 456, 454, 455), (457, 460, 461, 463), (458, 462, 461, 460), (459, 463, 461, 462), (470, 473, 474, 476), (471, 475, 474, 473), (472, 476, 474, 475), (492, 495, 494), (495, 493, 494), (502, 505, 506, 508), (503, 507, 506, 505), (504, 508, 506, 507), (497, 425, 427, 498), (498, 427, 424, 496), (500, 436, 442, 501), (501, 442, 438, 499), (437, 426, 429, 441), (441, 429, 425, 438), (445, 409, 412, 449), (449, 412, 408, 443), (465, 437, 439, 466), (466, 439, 436, 464), (468, 444, 446, 469), (469, 446, 443, 467), (413, 451, 453, 417), (417, 453, 450, 414), (470, 457, 463, 473), (473, 463, 459, 471), (444, 452, 455, 448), (448, 455, 451, 445), (504, 459, 462, 508), (508, 462, 458, 502), (426, 468, 469, 430), (430, 469, 467, 424), (510, 472, 475, 511), (511, 475, 471, 509), (484, 486, 488, 485), (485, 488, 487, 483), (490, 487, 488, 491), (491, 488, 486, 489), (480, 490, 491, 482), (482, 491, 489, 481), (457, 478, 479, 460), (460, 479, 477, 458), (483, 470, 476, 485), (485, 476, 472, 484), (418, 497, 498, 423), (423, 498, 496, 419), (431, 500, 501, 435), (435, 501, 499, 432), (452, 504, 507, 456), (456, 507, 503, 450), (464, 510, 511, 466), (466, 511, 509, 465), (492, 503, 505, 495), (495, 505, 502, 493), (65, 181, 185, 408, 411), (512, 516, 513, 514, 515), (517, 520, 519), (520, 518, 519), (521, 525, 522, 523, 524), (526, 529, 528), (529, 527, 528), (530, 533, 534, 536), (531, 535, 534, 533), (532, 536, 534, 535), (537, 540, 541, 543), (538, 542, 541, 540), (539, 543, 541, 542), (544, 547, 548, 550), (545, 549, 548, 547), (546, 550, 548, 549), (551, 554, 555, 557), (552, 556, 555, 554), (553, 557, 555, 556), (558, 561, 562, 564), (559, 563, 562, 561), (560, 564, 562, 563), (565, 569, 570, 573), (566, 571, 570, 569), (567, 572, 570, 571), (568, 573, 570, 572), (574, 577, 578, 580), (575, 579, 578, 577), (576, 580, 578, 579), (584, 587, 588, 590), (585, 589, 588, 587), (586, 590, 588, 589), (594, 597, 598, 600), (595, 599, 598, 597), (596, 600, 598, 599), (604, 607, 606), (607, 605, 606), (614, 617, 618, 620), (615, 619, 618, 617), (616, 620, 618, 619), (609, 538, 540, 610), (610, 540, 537, 608), (612, 551, 557, 613), (613, 557, 553, 611), (538, 553, 556, 542), (542, 556, 552, 539), (532, 545, 547, 536), (536, 547, 544, 530), (586, 552, 554, 590), (590, 554, 551, 584), (568, 522, 525, 573), (573, 525, 521, 565), (576, 513, 516, 580), (580, 516, 512, 574), (592, 537, 543, 593), (593, 543, 539, 591), (526, 559, 561, 529), (529, 561, 558, 527), (596, 567, 571, 600), (600, 571, 566, 594), (602, 576, 579, 603), (603, 579, 575, 601), (517, 581, 583, 520), (520, 583, 582, 518), (567, 575, 577, 572), (572, 577, 574, 568), (616, 566, 569, 620), (620, 569, 565, 614), (559, 586, 589, 563), (563, 589, 585, 560), (581, 592, 593, 583), (583, 593, 591, 582), (545, 596, 599, 549), (549, 599, 595, 546), (531, 602, 603, 535), (535, 603, 601, 532), (622, 595, 597, 623), (623, 597, 594, 621), (530, 609, 610, 533), (533, 610, 608, 531), (546, 612, 613, 550), (550, 613, 611, 544), (560, 616, 619, 564), (564, 619, 615, 558), (584, 622, 623, 587), (587, 623, 621, 585), (604, 615, 617, 607), (607, 617, 614, 605), (62, 130, 134, 515, 514), (624, 625, 626), (627, 628, 629), (630, 631, 632), (633, 634, 635), (636, 637, 638), (639, 640, 641), (642, 643, 644), (645, 646, 647), (627, 640, 639, 628), (645, 634, 633, 646), (624, 637, 636, 625), (642, 631, 630, 643), (624, 193, 195, 637)])
me_cube.polygons.foreach_set('material_index', [1, 1, 1, 1, 1, 1, 1, 1, 1, 1, 1, 1, 1, 1, 1, 1, 1, 1, 1, 1, 1, 1, 1, 1, 1, 1, 1, 1, 1, 1, 1, 1, 1, 1, 1, 1, 1, 1, 1, 1, 1, 1, 1, 1, 1, 1, 1, 1, 1, 1, 1, 1, 1, 1, 1, 1, 1, 1, 1, 1, 1, 1, 1, 1, 1, 2, 1, 2, 1, 1, 1, 1, 1, 1, 1, 1, 2, 2, 2, 1, 1, 2, 1, 1, 1, 2, 1, 1, 2, 2, 2, 2, 2, 2, 2, 2, 1, 1, 2, 2, 1, 2, 1, 1, 2, 2, 2, 2, 2, 2, 2, 2, 2, 2, 1, 2, 2, 2, 1, 2, 2, 2, 2, 1, 1, 1, 1, 1, 1, 1, 1, 1, 1, 1, 1, 1, 1, 1, 1, 1, 1, 1, 1, 1, 1, 1, 1, 1, 1, 1, 1, 1, 1, 1, 1, 1, 1, 1, 1, 1, 1, 1, 1, 1, 1, 1, 1, 1, 1, 2, 1, 1, 1, 1, 1, 1, 1, 1, 1, 1, 1, 1, 1, 1, 1, 1, 1, 1, 1, 1, 1, 1, 1, 1, 1, 1, 1, 1, 1, 1, 1, 1, 1, 1, 1, 1, 2, 2, 2, 1, 1, 2, 2, 2, 2, 2, 2, 2, 1, 2, 2, 1, 1, 1, 1, 1, 1, 1, 1, 1, 1, 1, 1, 1, 1, 1, 1, 1, 1, 1, 1, 1, 1, 1, 1, 1, 1, 1, 1, 1, 1, 1, 1, 1, 1, 1, 1, 1, 1, 1, 1, 1, 1, 1, 1, 1, 1, 1, 1, 1, 1, 1, 1, 1, 1, 1, 1, 1, 1, 1, 1, 1, 1, 1, 1, 1, 1, 1, 1, 1, 1, 1, 1, 1, 1, 1, 1, 1, 1, 1, 1, 1, 1, 1, 1, 1, 1, 1, 1, 1, 1, 1, 1, 1, 1, 1, 1, 1, 1, 1, 1, 1, 1, 1, 1, 1, 1, 1, 1, 0, 1, 1, 1, 1, 1, 1, 1, 1, 1, 1, 0, 0, 0, 0, 0, 0, 0, 0, 0, 0, 0, 0, 0, 0, 0, 0, 0, 0, 0, 1, 0, 0, 0, 0, 0, 0, 0, 0, 0, 0, 0, 0, 0, 0, 0, 0, 0, 0, 0, 0, 0, 0, 0, 0, 0, 0, 0, 0, 0, 0, 0, 0, 0, 0, 0, 0, 0, 0, 0, 0, 0, 0, 0, 0, 0, 0, 0, 0, 0, 0, 0, 0, 0, 0, 0, 0, 0, 0, 0, 0, 1, 0, 0, 0, 0, 0, 0, 0, 0, 0, 0, 0, 0, 0, 0, 0, 0, 0, 0, 0, 0, 0, 0, 0, 0, 0, 0, 0, 0, 0, 0, 0, 0, 0, 0, 0, 0, 0, 0, 0, 0, 0, 0, 0, 0, 0, 0, 0, 0, 0, 0, 0, 0, 0, 0, 0, 0, 0, 0, 0, 0, 0, 0, 0, 0, 0, 0, 0, 0, 0, 0, 0, 1, 0, 0, 0, 0, 0, 0, 0, 0, 0, 0, 0, 0, 0, 0, 0, 0, 0, 0, 0, 0, 0, 0, 0, 0, 0, 0, 0, 0, 0, 0, 0, 0, 0, 0, 0, 0, 0, 0, 0, 0, 0, 0, 0, 0, 0, 0, 0, 0, 0, 0, 0, 0, 0, 0, 0, 0, 0, 0, 0, 0, 0, 0, 0, 0, 0, 0, 0, 0, 0, 0, 0, 0, 0, 0, 0, 0, 0, 0, 0, 0, 0, 0, 0, 0, 0, 0, 0, 1, 0, 0, 0, 0, 0, 0, 0, 0, 0, 0, 0, 0, 1])
_uv = me_cube.uv_layers.new(name='UVMap')
_uv.uv.foreach_set('vector', [0.7952, 0.625, 0.7952, 0.6702, 0.7952, 0.6702, 0.7952, 0.625, 0.3903, 0.7534, 0.625, 0.7573, 0.625, 0.8715, 0.3903, 0.8734, 0.3903, 0.875, 0.3903, 0.8766, 0.3903, 0.9966, 0.3903, 1.0, 0.3903, 1.0, 0.3903, 0.9977, 0.3903, 0.8766, 0.3903, 0.875, 0.25, 0.625, 0.375, 0.625, 0.375, 0.75, 0.25, 0.75, 0.3903, 0.25, 0.3903, 0.2534, 0.3903, 0.3734, 0.3903, 0.375, 0.3903, 0.375, 0.3903, 0.3734, 0.3903, 0.2523, 0.3903, 0.25, 0.3903, 0.003355, 0.625, 0.007295, 0.625, 0.1215, 0.3903, 0.1234, 0.7048, 0.6702, 0.6298, 0.7452, 0.625, 0.75, 0.625, 0.75, 0.7048, 0.6702, 0.75, 0.5798, 0.7048, 0.5798, 0.7048, 0.5798, 0.75, 0.5798, 0.3903, 0.1266, 0.625, 0.1285, 0.625, 0.2427, 0.3903, 0.2466, 0.3903, 0.3766, 0.625, 0.3785, 0.625, 0.4927, 0.3903, 0.4966, 0.7952, 0.625, 0.7952, 0.5798, 0.7952, 0.5798, 0.7952, 0.625, 0.7048, 0.6702, 0.625, 0.75, 0.625, 0.75, 0.7048, 0.6702, 0.625, 0.125, 0.625, 0.0, 0.625, 0.0, 0.625, 0.125, 0.7048, 0.625, 0.7048, 0.6702, 0.7048, 0.6702, 0.7048, 0.625, 0.7952, 0.6702, 0.8702, 0.7452, 0.875, 0.75, 0.875, 0.75, 0.7952, 0.6702, 0.3903, 0.6266, 0.625, 0.6285, 0.625, 0.7427, 0.3903, 0.7466, 0.3903, 0.8766, 0.625, 0.8785, 0.625, 0.9927, 0.3903, 0.9966, 0.7952, 0.625, 0.7952, 0.5798, 0.7952, 0.5798, 0.7952, 0.625, 0.7048, 0.625, 0.7048, 0.6702, 0.7048, 0.6702, 0.7048, 0.625, 0.75, 0.5798, 0.7048, 0.5798, 0.7048, 0.5798, 0.75, 0.5798, 0.875, 0.75, 0.7952, 0.6702, 0.7952, 0.6702, 0.875, 0.75, 0.625, 0.375, 0.625, 0.25, 0.625, 0.25, 0.625, 0.375, 0.625, 0.625, 0.625, 0.5, 0.625, 0.5, 0.625, 0.625, 0.875, 0.75, 0.7952, 0.6702, 0.7952, 0.6702, 0.875, 0.75, 0.75, 0.5798, 0.7048, 0.5798, 0.7048, 0.5798, 0.75, 0.5798, 0.7048, 0.625, 0.7048, 0.6702, 0.7048, 0.6702, 0.7048, 0.625, 0.875, 0.75, 0.7952, 0.6702, 0.7952, 0.6702, 0.875, 0.75, 0.625, 0.625, 0.625, 0.5, 0.625, 0.5, 0.625, 0.625, 0.625, 0.375, 0.625, 0.25, 0.625, 0.25, 0.625, 0.375, 0.625, 0.125, 0.625, 0.0, 0.625, 0.0, 0.625, 0.125, 0.7048, 0.6702, 0.625, 0.75, 0.625, 0.75, 0.7048, 0.6702, 0.7952, 0.625, 0.7952, 0.5798, 0.7952, 0.5798, 0.7952, 0.625, 0.625, 0.375, 0.625, 0.25, 0.625, 0.25, 0.625, 0.375, 0.625, 0.625, 0.625, 0.5, 0.625, 0.5, 0.625, 0.625, 0.625, 0.375, 0.625, 0.25, 0.625, 0.25, 0.625, 0.375, 0.7952, 0.625, 0.7952, 0.5798, 0.7952, 0.5798, 0.7952, 0.625, 0.7048, 0.6702, 0.625, 0.75, 0.625, 0.75, 0.7048, 0.6702, 0.75, 0.5798, 0.7048, 0.5798, 0.7048, 0.5798, 0.75, 0.5798, 0.7048, 0.625, 0.7048, 0.6702, 0.7048, 0.6702, 0.7048, 0.625, 0.625, 0.125, 0.625, 0.0, 0.625, 0.0, 0.625, 0.125, 0.7048, 0.6702, 0.625, 0.75, 0.625, 0.75, 0.7048, 0.6702, 0.7952, 0.625, 0.7952, 0.5798, 0.7952, 0.5798, 0.7952, 0.625, 0.7048, 0.6702, 0.625, 0.75, 0.625, 0.75, 0.7048, 0.6702, 0.625, 0.125, 0.625, 0.0, 0.625, 0.0, 0.625, 0.125, 0.7048, 0.625, 0.7048, 0.6702, 0.7048, 0.6702, 0.7048, 0.625, 0.625, 0.625, 0.625, 0.5, 0.625, 0.5, 0.625, 0.625, 0.875, 0.75, 0.7952, 0.6702, 0.7952, 0.6702, 0.875, 0.75, 0.75, 0.5798, 0.7048, 0.5798, 0.7048, 0.5798, 0.75, 0.5798, 0.7048, 0.625, 0.7048, 0.6702, 0.7048, 0.6702, 0.7048, 0.625, 0.625, 0.125, 0.625, 0.0, 0.625, 0.0, 0.625, 0.125, 0.7048, 0.625, 0.7048, 0.6702, 0.7048, 0.6702, 0.7048, 0.625, 0.7048, 0.6702, 0.625, 0.75, 0.625, 0.75, 0.7048, 0.6702, 0.625, 0.875, 0.625, 0.75, 0.625, 0.75, 0.625, 0.875, 0.7952, 0.625, 0.7952, 0.5798, 0.7952, 0.5798, 0.7952, 0.625, 0.625, 0.375, 0.625, 0.25, 0.625, 0.25, 0.625, 0.375, 0.625, 0.625, 0.625, 0.5, 0.625, 0.5, 0.625, 0.625, 0.875, 0.75, 0.7952, 0.6702, 0.7952, 0.6702, 0.875, 0.75, 0.75, 0.5798, 0.7048, 0.5798, 0.7048, 0.5798, 0.75, 0.5798, 0.75, 0.6702, 0.7048, 0.6702, 0.7048, 0.6702, 0.75, 0.6702, 0.625, 0.375, 0.625, 0.25, 0.625, 0.25, 0.625, 0.375, 0.3903, 0.2534, 0.625, 0.2573, 0.625, 0.3715, 0.3903, 0.3734, 0.625, 0.375, 0.625, 0.3715, 0.625, 0.2573, 0.625, 0.25, 0.625, 0.25, 0.625, 0.375, 0.75, 0.5798, 0.7952, 0.5798, 0.7952, 0.5798, 0.75, 0.5798, 0.7048, 0.625, 0.7048, 0.5798, 0.7048, 0.5798, 0.7048, 0.625, 0.7048, 0.5798, 0.7048, 0.625, 0.7048, 0.625, 0.7048, 0.6233, 0.7048, 0.5815, 0.7048, 0.5798, 0.625, 0.2476, 0.625, 0.125, 0.625, 0.125, 0.625, 0.2476, 0.625, 0.75, 0.7048, 0.6702, 0.7048, 0.6702, 0.625, 0.75, 0.7048, 0.5815, 0.7048, 0.6233, 0.7048, 0.6233, 0.7048, 0.5815, 0.75, 0.6702, 0.7952, 0.6702, 0.7952, 0.6702, 0.75, 0.6702, 0.625, 0.625, 0.625, 0.5, 0.625, 0.5, 0.625, 0.625, 0.875, 0.75, 0.7952, 0.6702, 0.7952, 0.6702, 0.875, 0.75, 0.625, 0.75, 0.7048, 0.6702, 0.7048, 0.6702, 0.625, 0.75, 0.7952, 0.625, 0.7952, 0.5798, 0.7952, 0.5798, 0.7952, 0.625, 0.625, 0.125, 0.625, 0.0, 0.625, 0.0, 0.625, 0.125, 0.7952, 0.6702, 0.875, 0.75, 0.875, 0.75, 0.7952, 0.6702, 0.75, 0.5798, 0.7048, 0.5798, 0.7048, 0.5798, 0.75, 0.5798, 0.625, 0.2476, 0.625, 0.125, 0.625, 0.125, 0.625, 0.2476, 0.625, 0.2476, 0.7033, 0.6717, 0.6266, 0.7484, 0.6262, 0.7488, 0.7034, 0.6716, 0.6266, 0.5016, 0.7032, 0.5782, 0.7032, 0.5782, 0.6266, 0.5016, 0.75, 0.6702, 0.7952, 0.6702, 0.875, 0.75, 0.75, 0.75, 0.7952, 0.6702, 0.875, 0.75, 0.875, 0.75, 0.7952, 0.6702, 0.703, 0.5805, 0.703, 0.625, 0.6267, 0.625, 0.6267, 0.5042, 0.625, 0.875, 0.625, 0.75, 0.625, 0.75, 0.625, 0.875, 0.75, 0.5798, 0.7057, 0.5798, 0.7032, 0.5782, 0.6266, 0.5016, 0.6267, 0.5, 0.75, 0.5, 0.875, 0.75, 0.7952, 0.6702, 0.7952, 0.6702, 0.875, 0.75, 0.7952, 0.6226, 0.7952, 0.5822, 0.7952, 0.5821, 0.7952, 0.6227, 0.75, 0.6702, 0.7952, 0.6702, 0.7952, 0.6702, 0.75, 0.6702, 0.75, 0.625, 0.875, 0.75, 0.875, 0.75, 0.75, 0.625, 0.7034, 0.6716, 0.6262, 0.7488, 0.6262, 0.7488, 0.7034, 0.6716, 0.797, 0.578, 0.8733, 0.5017, 0.8733, 0.5017, 0.7969, 0.5781, 0.625, 0.625, 0.625, 0.5017, 0.625, 0.5017, 0.625, 0.625, 0.7048, 0.5815, 0.7048, 0.625, 0.7048, 0.625, 0.7048, 0.5815, 0.7952, 0.5798, 0.873, 0.502, 0.8733, 0.5017, 0.7964, 0.5786, 0.625, 0.7483, 0.625, 0.625, 0.625, 0.625, 0.625, 0.7483, 0.7952, 0.6702, 0.7952, 0.625, 0.7952, 0.625, 0.7952, 0.6702, 0.625, 0.0, 0.625, 0.0, 0.625, 0.0, 0.625, 0.0, 0.7952, 0.6702, 0.7952, 0.625, 0.7952, 0.625, 0.7952, 0.6274, 0.7952, 0.6702, 0.625, 0.375, 0.625, 0.25, 0.625, 0.25, 0.625, 0.2524, 0.625, 0.375, 0.7976, 0.6726, 0.7976, 0.625, 0.8726, 0.625, 0.8726, 0.7476, 0.625, 0.125, 0.625, 0.0, 0.625, 0.0, 0.625, 0.125, 0.625, 0.625, 0.625, 0.5, 0.625, 0.5, 0.625, 0.5017, 0.625, 0.625, 0.625, 0.7483, 0.625, 0.625, 0.625, 0.625, 0.625, 0.7483, 0.625, 0.75, 0.75, 0.625, 0.75, 0.625, 0.6267, 0.7483, 0.625, 0.75, 0.7048, 0.625, 0.7048, 0.6702, 0.7048, 0.6702, 0.7048, 0.6685, 0.7048, 0.6267, 0.7048, 0.625, 0.7952, 0.6702, 0.7952, 0.6702, 0.7976, 0.6726, 0.8726, 0.7476, 0.875, 0.75, 0.875, 0.75, 0.875, 0.75, 0.875, 0.75, 0.7952, 0.6702, 0.7952, 0.625, 0.7952, 0.5798, 0.7952, 0.5782, 0.7952, 0.625, 0.7952, 0.6702, 0.7952, 0.6274, 0.7952, 0.6273, 0.7952, 0.6702, 0.625, 0.7483, 0.625, 0.625, 0.625, 0.625, 0.625, 0.7483, 0.7048, 0.625, 0.7048, 0.6685, 0.7048, 0.6685, 0.7048, 0.625, 0.625, 0.625, 0.625, 0.5017, 0.625, 0.5017, 0.625, 0.625, 0.7048, 0.5815, 0.7048, 0.625, 0.7048, 0.625, 0.7048, 0.5815, 0.625, 0.0, 0.625, 0.0, 0.625, 0.0, 0.625, 0.0, 0.875, 0.75, 0.875, 0.75, 0.875, 0.75, 0.875, 0.75, 0.625, 0.0, 0.625, 0.0, 0.625, 0.0, 0.625, 0.0, 0.7952, 0.6702, 0.875, 0.75, 0.875, 0.75, 0.7952, 0.6702, 0.625, 0.0, 0.625, 0.0, 0.625, 0.0, 0.625, 0.0, 0.625, 0.0, 0.875, 0.75, 0.875, 0.75, 0.875, 0.75, 0.875, 0.75, 0.7952, 0.6679, 0.7952, 0.625, 0.7952, 0.625, 0.7952, 0.6678, 0.875, 0.75, 0.7952, 0.6702, 0.7952, 0.6702, 0.7956, 0.6706, 0.7974, 0.6724, 0.8729, 0.7479, 0.874, 0.749, 0.875, 0.75, 0.625, 0.125, 0.625, 0.0, 0.625, 0.0, 0.625, 0.125, 0.625, 0.0, 0.625, 0.0, 0.625, 0.0, 0.625, 0.0, 0.625, 0.0, 0.625, 0.0, 0.7952, 0.625, 0.7952, 0.5822, 0.7952, 0.5822, 0.7952, 0.625, 0.8729, 0.7479, 0.7974, 0.6724, 0.7974, 0.6724, 0.8729, 0.7479, 0.75, 0.5798, 0.7952, 0.5798, 0.7952, 0.5798, 0.75, 0.5798, 0.75, 0.5798, 0.7952, 0.5798, 0.7952, 0.5798, 0.75, 0.5798, 0.7048, 0.625, 0.7048, 0.5798, 0.7048, 0.5798, 0.7048, 0.625, 0.7952, 0.625, 0.7952, 0.6702, 0.7952, 0.6702, 0.7952, 0.625, 0.7852, 0.6602, 0.7838, 0.6569, 0.7838, 0.625, 0.7952, 0.625, 0.7952, 0.6702, 0.7048, 0.625, 0.7048, 0.5798, 0.7048, 0.5798, 0.7048, 0.625, 0.7952, 0.625, 0.7952, 0.6702, 0.7952, 0.6702, 0.7952, 0.625, 0.75, 0.6702, 0.7048, 0.6702, 0.7048, 0.6702, 0.75, 0.6702, 0.7838, 0.625, 0.7838, 0.6569, 0.7838, 0.6569, 0.7838, 0.625, 0.75, 0.6588, 0.7181, 0.6588, 0.7181, 0.6588, 0.75, 0.6588, 0.75, 0.5912, 0.7819, 0.5912, 0.7819, 0.5912, 0.75, 0.5912, 0.7162, 0.625, 0.7162, 0.5931, 0.7162, 0.5931, 0.7162, 0.625, 0.7695, 0.625, 0.7695, 0.6445, 0.7695, 0.6445, 0.7695, 0.625, 0.7148, 0.6602, 0.7181, 0.6588, 0.75, 0.6588, 0.75, 0.6702, 0.7048, 0.6702, 0.7852, 0.5898, 0.7819, 0.5912, 0.75, 0.5912, 0.75, 0.5798, 0.7952, 0.5798, 0.7148, 0.5898, 0.7162, 0.5931, 0.7162, 0.625, 0.7048, 0.625, 0.7048, 0.5798, 0.7695, 0.6445, 0.7695, 0.625, 0.7838, 0.625, 0.7838, 0.6569, 0.7824, 0.6574, 0.7305, 0.6445, 0.75, 0.6445, 0.75, 0.6588, 0.7181, 0.6588, 0.7176, 0.6574, 0.7695, 0.6055, 0.75, 0.6055, 0.75, 0.5912, 0.7819, 0.5912, 0.7824, 0.5926, 0.7305, 0.6055, 0.7305, 0.625, 0.7162, 0.625, 0.7162, 0.5931, 0.7176, 0.5926, 0.7305, 0.6445, 0.7305, 0.6445, 0.7305, 0.6445, 0.7305, 0.6445, 0.7305, 0.6055, 0.75, 0.6055, 0.75, 0.6055, 0.7305, 0.6055, 0.7305, 0.625, 0.7305, 0.6055, 0.7305, 0.6055, 0.7305, 0.625, 0.75, 0.6445, 0.7305, 0.6445, 0.7305, 0.6445, 0.75, 0.6445, 0.7305, 0.6445, 0.7305, 0.625, 0.7305, 0.625, 0.7305, 0.6445, 0.75, 0.6055, 0.7695, 0.6055, 0.7695, 0.6055, 0.75, 0.6055, 0.7695, 0.625, 0.7695, 0.6445, 0.7695, 0.6445, 0.7695, 0.625, 0.7695, 0.6445, 0.75, 0.6445, 0.75, 0.6445, 0.7695, 0.6445, 0.7305, 0.625, 0.7305, 0.6055, 0.7305, 0.6055, 0.7305, 0.625, 0.75, 0.6055, 0.7695, 0.6055, 0.7695, 0.6055, 0.75, 0.6055, 0.7695, 0.6445, 0.75, 0.6445, 0.75, 0.6445, 0.7695, 0.6445, 0.75, 0.6445, 0.7695, 0.6445, 0.7824, 0.6574, 0.7819, 0.6588, 0.75, 0.6588, 0.75, 0.5912, 0.7181, 0.5912, 0.7148, 0.5898, 0.7048, 0.5798, 0.75, 0.5798, 0.75, 0.6588, 0.7819, 0.6588, 0.7852, 0.6602, 0.7952, 0.6702, 0.75, 0.6702, 0.7305, 0.625, 0.7305, 0.6445, 0.7176, 0.6574, 0.7162, 0.6569, 0.7162, 0.625, 0.7819, 0.6588, 0.75, 0.6588, 0.75, 0.6588, 0.7819, 0.6588, 0.7952, 0.6702, 0.75, 0.6702, 0.75, 0.6702, 0.7952, 0.6702, 0.7048, 0.5798, 0.75, 0.5798, 0.75, 0.5798, 0.7048, 0.5798, 0.7048, 0.5798, 0.75, 0.5798, 0.75, 0.5798, 0.7048, 0.5798, 0.7048, 0.6702, 0.75, 0.6702, 0.75, 0.6702, 0.7048, 0.6702, 0.625, 1.0, 0.625, 0.875, 0.625, 0.875, 0.625, 1.0, 0.7048, 0.6702, 0.75, 0.6702, 0.75, 0.75, 0.625, 0.75, 0.7952, 0.5798, 0.75, 0.5798, 0.75, 0.5798, 0.7952, 0.5798, 0.7952, 0.5798, 0.7952, 0.5798, 0.75, 0.5798, 0.75, 0.5798, 0.7952, 0.5798, 0.7048, 0.6702, 0.75, 0.6702, 0.75, 0.6702, 0.7048, 0.6702, 0.7952, 0.625, 0.7952, 0.5798, 0.7952, 0.5798, 0.7952, 0.5822, 0.7952, 0.6226, 0.7952, 0.625, 0.625, 0.625, 0.625, 0.5017, 0.625, 0.5017, 0.625, 0.625, 0.7048, 0.5798, 0.75, 0.5798, 0.75, 0.5798, 0.7048, 0.5798, 0.875, 0.75, 0.8702, 0.7452, 0.7952, 0.6702, 0.7952, 0.6702, 0.875, 0.75, 0.625, 0.5, 0.625, 0.375, 0.625, 0.375, 0.625, 0.5, 0.7952, 0.6702, 0.75, 0.6702, 0.75, 0.6702, 0.7952, 0.6702, 0.7952, 0.5798, 0.75, 0.5798, 0.75, 0.5798, 0.7952, 0.5798, 0.625, 0.5, 0.625, 0.375, 0.625, 0.375, 0.625, 0.5, 0.625, 1.0, 0.625, 0.875, 0.625, 0.875, 0.625, 1.0, 0.7952, 0.5798, 0.75, 0.5798, 0.75, 0.5798, 0.7952, 0.5798, 0.7952, 0.5798, 0.75, 0.5798, 0.75, 0.5798, 0.7952, 0.5798, 0.625, 0.5, 0.625, 0.375, 0.625, 0.375, 0.625, 0.5, 0.625, 0.5, 0.625, 0.375, 0.625, 0.375, 0.625, 0.5, 0.625, 0.5, 0.625, 0.375, 0.625, 0.375, 0.625, 0.5, 0.7952, 0.5798, 0.75, 0.5798, 0.75, 0.5798, 0.7952, 0.5798, 0.625, 0.5, 0.625, 0.375, 0.625, 0.375, 0.625, 0.5, 0.7952, 0.5798, 0.75, 0.5798, 0.75, 0.5798, 0.7952, 0.5798, 0.625, 0.125, 0.625, 0.1215, 0.625, 0.007295, 0.625, 0.0, 0.625, 0.0, 0.625, 0.125, 0.7952, 0.5798, 0.75, 0.5798, 0.75, 0.5798, 0.7952, 0.5798, 0.625, 0.25, 0.625, 0.2427, 0.625, 0.1285, 0.625, 0.125, 0.625, 0.125, 0.625, 0.25, 0.125, 0.625, 0.25, 0.625, 0.25, 0.75, 0.125, 0.75, 0.625, 0.625, 0.625, 0.6215, 0.625, 0.5073, 0.625, 0.5, 0.625, 0.5, 0.625, 0.625, 0.125, 0.5, 0.25, 0.5, 0.25, 0.625, 0.125, 0.625, 0.7305, 0.6055, 0.75, 0.6055, 0.75, 0.6055, 0.7305, 0.6055, 0.7353, 0.625, 0.7353, 0.6103, 0.7353, 0.6103, 0.7353, 0.625, 0.7695, 0.6055, 0.7695, 0.625, 0.7695, 0.625, 0.7695, 0.6055, 0.7305, 0.6445, 0.7305, 0.625, 0.7305, 0.625, 0.7305, 0.6445, 0.75, 0.6055, 0.7305, 0.6055, 0.7176, 0.5926, 0.7181, 0.5912, 0.75, 0.5912, 0.7695, 0.625, 0.7695, 0.6055, 0.7824, 0.5926, 0.7838, 0.5931, 0.7838, 0.625, 0.7162, 0.625, 0.7162, 0.6569, 0.7148, 0.6602, 0.7048, 0.6702, 0.7048, 0.625, 0.7695, 0.6055, 0.7695, 0.625, 0.7695, 0.625, 0.7695, 0.6055, 0.7181, 0.5912, 0.75, 0.5912, 0.75, 0.5912, 0.7181, 0.5912, 0.7838, 0.5931, 0.7838, 0.625, 0.7838, 0.625, 0.7838, 0.5931, 0.7952, 0.5798, 0.7952, 0.625, 0.7952, 0.625, 0.7952, 0.5798, 0.7048, 0.6702, 0.7048, 0.625, 0.7048, 0.625, 0.7048, 0.6702, 0.7838, 0.625, 0.7838, 0.5931, 0.7852, 0.5898, 0.7952, 0.5798, 0.7952, 0.625, 0.7952, 0.5798, 0.7952, 0.625, 0.7952, 0.625, 0.7952, 0.5798, 0.7048, 0.6702, 0.7048, 0.625, 0.7048, 0.625, 0.7048, 0.6702, 0.6265, 0.5015, 0.7034, 0.5784, 0.7034, 0.5784, 0.6262, 0.5012, 0.7952, 0.6702, 0.7952, 0.6702, 0.7952, 0.6702, 0.7048, 0.6267, 0.7048, 0.6685, 0.7048, 0.6685, 0.7048, 0.6267, 0.7048, 0.6702, 0.625, 0.75, 0.625, 0.75, 0.6266, 0.7484, 0.7033, 0.6717, 0.7048, 0.6702, 0.7973, 0.5777, 0.794, 0.5798, 0.75, 0.5798, 0.75, 0.5, 0.8726, 0.5, 0.8729, 0.5021, 0.8729, 0.7479, 0.7974, 0.6724, 0.796, 0.671, 0.7968, 0.6718, 0.8732, 0.7482, 0.703, 0.625, 0.703, 0.6695, 0.6267, 0.7458, 0.6267, 0.625, 0.0, 0.0, 0.7952, 0.6702, 0.7952, 0.6702, 0.7952, 0.6702, 0.875, 0.75, 0.8726, 0.7476, 0.7976, 0.6726, 0.7952, 0.6702, 0.7952, 0.6702, 0.875, 0.75, 0.6262, 0.5012, 0.7034, 0.5784, 0.7034, 0.5784, 0.6262, 0.5012, 0.7973, 0.5777, 0.8729, 0.5021, 0.8729, 0.5021, 0.7973, 0.5777, 0.7033, 0.6717, 0.6266, 0.7484, 0.6266, 0.7484, 0.7033, 0.6717, 0.75, 0.5798, 0.7048, 0.5798, 0.7048, 0.5798, 0.7048, 0.5798, 0.75, 0.5798, 0.7048, 0.625, 0.7048, 0.6685, 0.7048, 0.6685, 0.7048, 0.625, 0.7976, 0.625, 0.7976, 0.5808, 0.8726, 0.5057, 0.8726, 0.625, 0.625, 0.25, 0.625, 0.125, 0.625, 0.125, 0.625, 0.25, 0.7952, 0.6702, 0.7952, 0.625, 0.7952, 0.625, 0.7952, 0.6702, 0.625, 0.75, 0.625, 0.625, 0.625, 0.625, 0.625, 0.75, 0.7048, 0.6702, 0.7048, 0.625, 0.7048, 0.625, 0.7048, 0.6702, 0.625, 0.75, 0.625, 0.625, 0.625, 0.625, 0.625, 0.75, 0.7952, 0.6702, 0.7952, 0.625, 0.7952, 0.625, 0.7952, 0.6702, 0.7048, 0.5798, 0.7048, 0.625, 0.7048, 0.625, 0.7048, 0.5798, 0.625, 0.25, 0.625, 0.125, 0.625, 0.125, 0.625, 0.25, 0.7048, 0.5798, 0.7048, 0.625, 0.7048, 0.625, 0.7048, 0.5798, 0.625, 0.75, 0.625, 0.625, 0.625, 0.625, 0.625, 0.75, 0.7048, 0.5798, 0.7048, 0.625, 0.7048, 0.625, 0.7048, 0.5798, 0.625, 0.25, 0.625, 0.125, 0.625, 0.125, 0.625, 0.25, 0.7952, 0.6702, 0.7952, 0.625, 0.7952, 0.625, 0.7952, 0.6702, 0.625, 0.25, 0.625, 0.125, 0.625, 0.125, 0.625, 0.25, 0.7048, 0.5798, 0.7048, 0.625, 0.7048, 0.625, 0.7048, 0.5798, 0.7952, 0.6702, 0.7952, 0.625, 0.7952, 0.625, 0.7952, 0.6702, 0.625, 0.75, 0.625, 0.625, 0.625, 0.625, 0.625, 0.75, 0.7952, 0.6702, 0.7952, 0.625, 0.7952, 0.625, 0.7952, 0.6702, 0.625, 0.25, 0.625, 0.125, 0.625, 0.125, 0.625, 0.25, 0.625, 0.75, 0.625, 0.625, 0.625, 0.625, 0.625, 0.75, 0.7048, 0.5798, 0.7048, 0.625, 0.7048, 0.625, 0.7048, 0.5798, 0.625, 0.75, 0.625, 0.625, 0.625, 0.625, 0.625, 0.75, 0.7048, 0.5798, 0.7048, 0.625, 0.7048, 0.625, 0.7048, 0.5798, 0.7952, 0.6702, 0.7952, 0.625, 0.7952, 0.625, 0.7952, 0.6702, 0.625, 0.75, 0.6298, 0.7452, 0.7048, 0.6702, 0.7048, 0.6702, 0.625, 0.75, 0.625, 0.5, 0.625, 0.4927, 0.625, 0.3785, 0.625, 0.375, 0.625, 0.375, 0.625, 0.5, 0.7048, 0.5798, 0.7048, 0.625, 0.7048, 0.625, 0.7048, 0.5798, 0.625, 0.25, 0.625, 0.125, 0.625, 0.125, 0.625, 0.25, 0.7952, 0.6702, 0.7952, 0.625, 0.7952, 0.625, 0.7952, 0.6702, 0.625, 0.75, 0.625, 0.7427, 0.625, 0.6285, 0.625, 0.625, 0.625, 0.625, 0.625, 0.75, 0.25, 0.5, 0.375, 0.5, 0.375, 0.625, 0.25, 0.625, 0.625, 1.0, 0.625, 0.9927, 0.625, 0.8785, 0.625, 0.875, 0.625, 0.875, 0.625, 1.0, 0.7952, 0.5798, 0.7952, 0.625, 0.7952, 0.625, 0.7952, 0.5798, 0.75, 0.6103, 0.7353, 0.6103, 0.7305, 0.6055, 0.75, 0.6055, 0.7353, 0.6397, 0.75, 0.6397, 0.75, 0.6445, 0.7305, 0.6445, 0.7647, 0.6103, 0.75, 0.6103, 0.75, 0.6055, 0.7695, 0.6055, 0.7647, 0.625, 0.7647, 0.6103, 0.7695, 0.6055, 0.7695, 0.625, 0.7353, 0.625, 0.7353, 0.6397, 0.7305, 0.6445, 0.7305, 0.625, 0.7647, 0.6397, 0.7647, 0.625, 0.7695, 0.625, 0.7695, 0.6445, 0.75, 0.6397, 0.7647, 0.6397, 0.7695, 0.6445, 0.75, 0.6445, 0.7353, 0.6103, 0.7353, 0.625, 0.7305, 0.625, 0.7305, 0.6055, 0.75, 0.6103, 0.7647, 0.6103, 0.7647, 0.6103, 0.75, 0.6103, 0.7647, 0.625, 0.7647, 0.6397, 0.7647, 0.6397, 0.7647, 0.625, 0.7647, 0.6103, 0.7647, 0.625, 0.7647, 0.625, 0.7647, 0.6103, 0.75, 0.6397, 0.7353, 0.6397, 0.7353, 0.6397, 0.75, 0.6397, 0.7647, 0.6397, 0.75, 0.6397, 0.75, 0.6397, 0.7647, 0.6397, 0.7353, 0.6397, 0.7353, 0.625, 0.7353, 0.625, 0.7353, 0.6397, 0.75, 0.6103, 0.7647, 0.6103, 0.7647, 0.6103, 0.75, 0.6103, 0.7353, 0.6103, 0.75, 0.6103, 0.75, 0.6103, 0.7353, 0.6103, 0.75, 0.6397, 0.7353, 0.6397, 0.7353, 0.625, 0.7353, 0.6103, 0.75, 0.6103, 0.7647, 0.6103, 0.7647, 0.625, 0.7647, 0.6397, 0.7353, 0.6103, 0.75, 0.6103, 0.75, 0.6103, 0.7353, 0.6103, 0.7353, 0.625, 0.7353, 0.6103, 0.7353, 0.6103, 0.7353, 0.625, 0.7647, 0.625, 0.7647, 0.6397, 0.7647, 0.6397, 0.7647, 0.625, 0.7647, 0.6103, 0.7647, 0.625, 0.7647, 0.625, 0.7647, 0.6103, 0.75, 0.6397, 0.7353, 0.6397, 0.7353, 0.6397, 0.75, 0.6397, 0.7647, 0.6397, 0.75, 0.6397, 0.75, 0.6397, 0.7647, 0.6397, 0.7353, 0.6397, 0.7353, 0.625, 0.7353, 0.625, 0.7353, 0.6397, 0.7305, 0.6445, 0.7305, 0.6445, 0.7305, 0.6445, 0.7305, 0.6445, 0.75, 0.6445, 0.75, 0.6445, 0.7305, 0.6445, 0.7695, 0.6445, 0.7695, 0.6445, 0.7695, 0.6445, 0.7695, 0.6445, 0.7305, 0.6445, 0.75, 0.6445, 0.75, 0.6445, 0.7305, 0.6445, 0.75, 0.6445, 0.7305, 0.6445, 0.7305, 0.6445, 0.75, 0.6445, 0.75, 0.6445, 0.7695, 0.6445, 0.7695, 0.6445, 0.75, 0.6445, 0.75, 0.6445, 0.7695, 0.6445, 0.7695, 0.6445, 0.75, 0.6445, 0.75, 0.6445, 0.7305, 0.6445, 0.75, 0.6445, 0.7695, 0.6445, 0.7695, 0.6445, 0.7695, 0.6445, 0.7695, 0.6445, 0.75, 0.6445, 0.75, 0.6445, 0.7305, 0.6055, 0.75, 0.6055, 0.75, 0.6055, 0.7695, 0.6055, 0.7695, 0.6055, 0.7695, 0.6055, 0.7305, 0.6055, 0.7305, 0.6055, 0.7305, 0.6055, 0.7305, 0.6055, 0.7695, 0.6055, 0.7695, 0.6055, 0.7695, 0.6055, 0.7695, 0.6055, 0.7695, 0.6055, 0.75, 0.6055, 0.75, 0.6055, 0.7695, 0.6055, 0.75, 0.6055, 0.7305, 0.6055, 0.7305, 0.6055, 0.75, 0.6055, 0.75, 0.6055, 0.7695, 0.6055, 0.7695, 0.6055, 0.75, 0.6055, 0.7305, 0.6055, 0.75, 0.6055, 0.75, 0.6055, 0.7305, 0.6055, 0.7695, 0.6055, 0.75, 0.6055, 0.75, 0.6055, 0.7695, 0.6055, 0.7305, 0.6055, 0.7305, 0.6055, 0.7305, 0.6055, 0.75, 0.6055, 0.7305, 0.6055, 0.7305, 0.6055, 0.75, 0.6055, 0.75, 0.6055, 0.7695, 0.6055, 0.75, 0.6055, 0.375, 0.625, 0.375, 0.5, 0.375, 0.5, 0.375, 0.625, 0.3903, 0.5023, 0.3903, 0.6234, 0.3903, 0.6236, 0.3903, 0.502, 0.125, 0.5, 0.125, 0.625, 0.125, 0.625, 0.125, 0.5, 0.3903, 0.0, 0.3903, 0.003355, 0.3903, 0.1234, 0.3903, 0.125, 0.3903, 0.125, 0.3903, 0.1234, 0.3903, 0.00227, 0.3903, 0.0, 0.125, 0.75, 0.25, 0.75, 0.25, 0.75, 0.125, 0.75, 0.3903, 0.125, 0.3903, 0.1266, 0.3903, 0.2466, 0.3903, 0.25, 0.3903, 0.25, 0.3903, 0.2477, 0.3903, 0.1266, 0.3903, 0.125, 0.25, 0.5, 0.125, 0.5, 0.125, 0.5, 0.25, 0.5, 0.25, 0.75, 0.375, 0.75, 0.375, 0.75, 0.25, 0.75, 0.3903, 0.8766, 0.3903, 0.9977, 0.3903, 0.998, 0.3903, 0.8764, 0.375, 0.75, 0.375, 0.625, 0.375, 0.625, 0.375, 0.6264, 0.375, 0.7486, 0.375, 0.75, 0.3903, 0.3766, 0.3903, 0.4977, 0.3903, 0.498, 0.3903, 0.3764, 0.375, 0.6264, 0.3889, 0.6264, 0.3889, 0.7486, 0.375, 0.7486, 0.25, 0.75, 0.375, 0.75, 0.375, 0.75, 0.3736, 0.75, 0.2514, 0.75, 0.25, 0.75, 0.375, 0.8764, 0.3889, 0.8764, 0.3889, 0.9986, 0.375, 0.9986, 0.375, 0.1264, 0.3889, 0.1264, 0.3889, 0.2486, 0.375, 0.2486, 0.375, 0.7514, 0.3889, 0.7514, 0.3889, 0.8736, 0.375, 0.8736, 0.3903, 0.625, 0.3903, 0.6266, 0.3903, 0.7466, 0.3903, 0.75, 0.3903, 0.75, 0.3903, 0.7477, 0.3903, 0.6266, 0.3903, 0.625, 0.3903, 0.375, 0.3903, 0.3766, 0.3903, 0.4966, 0.3903, 0.5, 0.3903, 0.5, 0.3903, 0.4977, 0.3903, 0.3766, 0.3903, 0.375, 0.375, 0.75, 0.375, 0.625, 0.375, 0.625, 0.375, 0.75, 0.375, 0.2514, 0.3889, 0.2514, 0.3889, 0.3736, 0.375, 0.3736, 0.3903, 0.5, 0.3903, 0.5034, 0.3903, 0.6234, 0.3903, 0.625, 0.3903, 0.625, 0.3903, 0.6234, 0.3903, 0.5023, 0.3903, 0.5, 0.375, 0.5, 0.25, 0.5, 0.25, 0.5, 0.375, 0.5, 0.3903, 0.75, 0.3903, 0.7534, 0.3903, 0.8734, 0.3903, 0.875, 0.3903, 0.875, 0.3903, 0.8734, 0.3903, 0.7523, 0.3903, 0.75, 0.125, 0.625, 0.125, 0.75, 0.125, 0.75, 0.125, 0.625, 0.125, 0.625, 0.125, 0.75, 0.125, 0.75, 0.125, 0.7486, 0.125, 0.6264, 0.125, 0.625, 0.3903, 0.7523, 0.3903, 0.8734, 0.3903, 0.8736, 0.3903, 0.752, 0.3903, 0.2523, 0.3903, 0.3734, 0.3903, 0.3736, 0.3903, 0.252, 0.3903, 0.00227, 0.3903, 0.1234, 0.3903, 0.1236, 0.3903, 0.002033, 0.375, 0.625, 0.375, 0.5, 0.375, 0.5, 0.375, 0.5014, 0.375, 0.6236, 0.375, 0.625, 0.3898, 0.375, 0.3903, 0.3764, 0.3903, 0.498, 0.3899, 0.5, 0.3893, 0.5, 0.3889, 0.4986, 0.3889, 0.3764, 0.3894, 0.375, 0.375, 0.5, 0.25, 0.5, 0.25, 0.5, 0.2514, 0.5, 0.3736, 0.5, 0.375, 0.5, 0.125, 0.5, 0.125, 0.625, 0.125, 0.625, 0.125, 0.6236, 0.125, 0.5014, 0.125, 0.5, 0.375, 0.5014, 0.3889, 0.5014, 0.3889, 0.6236, 0.375, 0.6236, 0.3903, 0.1266, 0.3903, 0.2477, 0.3903, 0.248, 0.3903, 0.1264, 0.375, 0.001378, 0.3889, 0.001422, 0.3889, 0.1236, 0.375, 0.1236, 0.25, 0.5, 0.125, 0.5, 0.125, 0.5, 0.1264, 0.5, 0.2486, 0.5, 0.25, 0.5, 0.125, 0.75, 0.25, 0.75, 0.25, 0.75, 0.2486, 0.75, 0.1264, 0.75, 0.125, 0.75, 0.375, 0.3764, 0.3889, 0.3764, 0.3889, 0.4986, 0.375, 0.4986, 0.3903, 0.6266, 0.3903, 0.7477, 0.3903, 0.748, 0.3903, 0.6264, 0.7695, 0.6445, 0.75, 0.6445, 0.7305, 0.6445, 0.7305, 0.6445, 0.75, 0.6445, 0.7695, 0.6445, 0.625, 0.7573, 0.6268, 0.7498, 0.625, 0.75, 0.6298, 0.7452, 0.625, 0.75, 0.625, 0.007295, 0.625, 0.0, 0.625, 0.0, 0.625, 0.004797, 0.625, 0.0, 0.625, 0.5073, 0.6268, 0.4998, 0.625, 0.5, 0.625, 0.2573, 0.6268, 0.2498, 0.625, 0.25, 0.3903, 0.4966, 0.3921, 0.5006, 0.3903, 0.5, 0.3919, 0.0, 0.3903, 0.003355, 0.3903, 0.0, 0.3903, 0.7466, 0.3921, 0.7506, 0.3903, 0.75, 0.3903, 0.2466, 0.3921, 0.2506, 0.3903, 0.25, 0.3919, 0.0, 0.625, 0.0, 0.625, 0.007295, 0.3903, 0.003355, 0.625, 0.5073, 0.3903, 0.5034, 0.3903, 0.4966, 0.625, 0.4927, 0.625, 0.7573, 0.3903, 0.7534, 0.3903, 0.7466, 0.625, 0.7427, 0.625, 0.2573, 0.3903, 0.2534, 0.3903, 0.2466, 0.625, 0.2427, 0.3898, 0.625, 0.3903, 0.6264, 0.3903, 0.748, 0.3899, 0.75, 0.3893, 0.75, 0.3889, 0.7486, 0.3889, 0.6264, 0.3894, 0.625, 0.3898, 0.125, 0.3903, 0.1264, 0.3903, 0.248, 0.3899, 0.25, 0.3893, 0.25, 0.3889, 0.2486, 0.3889, 0.1264, 0.3894, 0.125, 0.3898, 0.875, 0.3903, 0.8764, 0.3903, 0.998, 0.3899, 1.0, 0.3893, 1.0, 0.3889, 0.9986, 0.3889, 0.8764, 0.3894, 0.875, 0.3899, 0.5, 0.3903, 0.502, 0.3903, 0.6236, 0.3898, 0.625, 0.3894, 0.625, 0.3889, 0.6236, 0.3889, 0.5014, 0.3893, 0.5, 0.3899, 0.75, 0.3903, 0.752, 0.3903, 0.8736, 0.3898, 0.875, 0.3894, 0.875, 0.3889, 0.8736, 0.3889, 0.7514, 0.3893, 0.75, 0.3899, 0.25, 0.3903, 0.252, 0.3903, 0.3736, 0.3898, 0.375, 0.3894, 0.375, 0.3889, 0.3736, 0.3889, 0.2514, 0.3893, 0.25, 0.3899, 0.0, 0.3903, 0.002033, 0.3903, 0.1236, 0.3898, 0.125, 0.3894, 0.125, 0.3889, 0.1236, 0.3889, 0.001422, 0.3893, 0.0, 0.3903, 0.5034, 0.625, 0.5073, 0.625, 0.6215, 0.3903, 0.6234, 0.625, 0.8785, 0.625, 0.8724, 0.625, 0.875, 0.625, 0.3785, 0.625, 0.3724, 0.625, 0.375, 0.625, 0.6285, 0.625, 0.6224, 0.625, 0.625, 0.625, 0.1285, 0.625, 0.1224, 0.625, 0.125, 0.3903, 0.3734, 0.3903, 0.3771, 0.3903, 0.375, 0.3903, 0.8734, 0.3903, 0.8771, 0.3903, 0.875, 0.3903, 0.6234, 0.3903, 0.6271, 0.3903, 0.625, 0.3903, 0.1234, 0.3903, 0.1271, 0.3903, 0.125, 0.3903, 0.5023, 0.3903, 0.4982, 0.3903, 0.5, 0.3903, 0.7523, 0.3903, 0.7482, 0.3903, 0.75, 0.3903, 0.2523, 0.3903, 0.2482, 0.3903, 0.25, 0.3903, 0.3766, 0.3903, 0.3735, 0.3903, 0.375, 0.3903, 0.8766, 0.3903, 0.8735, 0.3903, 0.875, 0.3903, 0.6266, 0.3903, 0.6235, 0.3903, 0.625, 0.3903, 0.1266, 0.3903, 0.1235, 0.3903, 0.125, 0.3903, 1.0, 0.3903, 0.9977, 0.3903, 1.0, 0.125, 0.625, 0.125, 0.6236, 0.125, 0.625, 0.3751, 0.0, 0.375, 0.001378, 0.3751, 0.0009272, 0.25, 0.5, 0.2514, 0.5, 0.25, 0.5, 0.375, 0.2486, 0.3751, 0.25, 0.3751, 0.2491, 0.375, 0.4986, 0.3751, 0.5, 0.3751, 0.4991, 0.3751, 0.75, 0.375, 0.7514, 0.3751, 0.7509, 0.25, 0.75, 0.2486, 0.75, 0.25, 0.75, 0.375, 0.6236, 0.375, 0.6264, 0.375, 0.625, 0.3889, 0.5014, 0.389, 0.5, 0.3893, 0.5, 0.3903, 0.498, 0.3903, 0.5021, 0.3899, 0.5, 0.3889, 0.7514, 0.389, 0.75, 0.3893, 0.75, 0.3903, 0.748, 0.3903, 0.7521, 0.3899, 0.75, 0.3889, 0.2514, 0.389, 0.25, 0.3893, 0.25, 0.3903, 0.248, 0.3903, 0.2521, 0.3899, 0.25, 0.3903, 0.3736, 0.3903, 0.3766, 0.3898, 0.375, 0.3889, 0.3764, 0.3889, 0.3736, 0.3894, 0.375, 0.3903, 0.8736, 0.3903, 0.8766, 0.3898, 0.875, 0.3889, 0.8764, 0.3889, 0.8736, 0.3894, 0.875, 0.3903, 0.6236, 0.3903, 0.6266, 0.3898, 0.625, 0.3889, 0.6264, 0.3889, 0.6236, 0.3894, 0.625, 0.3903, 0.1236, 0.3903, 0.1266, 0.3898, 0.125, 0.3889, 0.1264, 0.3889, 0.1236, 0.3894, 0.125, 0.3892, 1.0, 0.3889, 0.9986, 0.3893, 1.0, 0.3903, 0.0, 0.3903, 0.002033, 0.3903, 0.0, 0.625, 0.3785, 0.3903, 0.3766, 0.3903, 0.3734, 0.625, 0.3715, 0.625, 0.8785, 0.3903, 0.8766, 0.3903, 0.8734, 0.625, 0.8715, 0.625, 0.6285, 0.3903, 0.6266, 0.3903, 0.6234, 0.625, 0.6215, 0.625, 0.1285, 0.3903, 0.1266, 0.3903, 0.1234, 0.625, 0.1215, 0.375, 0.3736, 0.3889, 0.3736, 0.3889, 0.3764, 0.375, 0.3764, 0.3889, 0.5014, 0.375, 0.5014, 0.375, 0.4986, 0.3889, 0.4986, 0.3889, 0.6264, 0.375, 0.6264, 0.375, 0.6236, 0.3889, 0.6236, 0.3903, 0.3736, 0.3903, 0.3734, 0.3903, 0.3766, 0.3903, 0.3764, 0.3903, 0.5023, 0.3903, 0.502, 0.3903, 0.498, 0.3903, 0.4977, 0.3903, 0.6266, 0.3903, 0.6264, 0.3903, 0.6236, 0.3903, 0.6234, 0.3903, 0.748, 0.3903, 0.7477, 0.3903, 0.7523, 0.3903, 0.752, 0.3903, 0.8766, 0.3903, 0.8764, 0.3903, 0.8736, 0.3903, 0.8734, 0.3889, 0.7514, 0.375, 0.7514, 0.375, 0.7486, 0.3889, 0.7486, 0.3889, 0.8764, 0.375, 0.8764, 0.375, 0.8736, 0.3889, 0.8736, 0.3903, 0.1236, 0.3903, 0.1234, 0.3903, 0.1266, 0.3903, 0.1264, 0.3903, 0.2523, 0.3903, 0.252, 0.3903, 0.248, 0.3903, 0.2477, 0.375, 0.1236, 0.3889, 0.1236, 0.3889, 0.1264, 0.375, 0.1264, 0.3889, 0.2514, 0.375, 0.2514, 0.375, 0.2486, 0.3889, 0.2486, 0.3903, 0.00227, 0.3903, 0.002033, 0.3903, 0.0, 0.3903, 0.0, 0.3889, 0.001422, 0.375, 0.001378, 0.3751, 0.0, 0.3889, 0.0, 0.625, 0.875, 0.625, 0.8715, 0.625, 0.7573, 0.625, 0.75, 0.625, 0.75, 0.625, 0.875, 0.8731, 0.5019, 0.8738, 0.5012, 0.8729, 0.5021, 0.8726, 0.5, 0.875, 0.5, 0.7973, 0.5777, 0.7953, 0.5797, 0.7934, 0.5816, 0.7952, 0.5798, 0.7952, 0.5798, 0.8726, 0.7476, 0.8743, 0.7493, 0.875, 0.75, 0.875, 0.75, 0.875, 0.75, 0.875, 0.75, 0.625, 0.2476, 0.625, 0.246, 0.625, 0.2478, 0.625, 0.25, 0.8726, 0.5057, 0.8721, 0.5029, 0.8734, 0.5016, 0.875, 0.504, 0.8733, 0.5017, 0.875, 0.5, 0.875, 0.5, 0.8721, 0.5029, 0.7952, 0.6702, 0.7952, 0.6702, 0.7952, 0.6702, 0.7952, 0.6702, 0.7952, 0.6702, 0.7952, 0.5822, 0.7952, 0.5798, 0.7953, 0.5798, 0.7952, 0.5815, 0.7969, 0.5781, 0.7964, 0.5786, 0.7953, 0.5798, 0.7952, 0.5798, 0.7976, 0.5808, 0.7952, 0.5815, 0.7953, 0.5798, 0.7964, 0.5786, 0.625, 0.2476, 0.625, 0.25, 0.625, 0.25, 0.625, 0.25, 0.873, 0.502, 0.8729, 0.5021, 0.8738, 0.5012, 0.875, 0.5, 0.8729, 0.5021, 0.875, 0.5, 0.875, 0.5, 0.8729, 0.5021, 0.7952, 0.5821, 0.7952, 0.5798, 0.7952, 0.5798, 0.7952, 0.581, 0.7973, 0.5777, 0.7959, 0.5791, 0.7952, 0.5798, 0.7952, 0.5798, 0.7952, 0.5798, 0.7952, 0.581, 0.7952, 0.5798, 0.7952, 0.5791, 0.7974, 0.6724, 0.7952, 0.6702, 0.7952, 0.6702, 0.795, 0.67, 0.7952, 0.6702, 0.7952, 0.669, 0.7952, 0.6702, 0.7952, 0.6702, 0.7952, 0.6679, 0.7952, 0.6702, 0.7952, 0.6702, 0.7952, 0.669, 0.796, 0.671, 0.7952, 0.6702, 0.7952, 0.6701, 0.7952, 0.6702, 0.7952, 0.6678, 0.7952, 0.6691, 0.7952, 0.6701, 0.7952, 0.6702, 0.0, 0.0, 0.7952, 0.6702, 0.7952, 0.6701, 0.0, 0.0, 0.7952, 0.6226, 0.7952, 0.625, 0.7952, 0.625, 0.7952, 0.625, 0.7952, 0.6274, 0.7952, 0.625, 0.7952, 0.6273, 0.7952, 0.625, 0.7952, 0.625, 0.7952, 0.6262, 0.7952, 0.6227, 0.7952, 0.6238, 0.7952, 0.625, 0.7952, 0.625, 0.7952, 0.625, 0.7952, 0.6262, 0.7952, 0.625, 0.7952, 0.6238, 0.8726, 0.625, 0.8726, 0.5057, 0.875, 0.504, 0.875, 0.625, 0.625, 0.125, 0.625, 0.246, 0.625, 0.2476, 0.625, 0.125, 0.7952, 0.625, 0.7952, 0.5822, 0.7952, 0.5815, 0.7952, 0.625, 0.7952, 0.625, 0.7952, 0.5815, 0.7976, 0.5808, 0.7976, 0.625, 0.7969, 0.5781, 0.8733, 0.5017, 0.8721, 0.5029, 0.7964, 0.5786, 0.7964, 0.5786, 0.8721, 0.5029, 0.8726, 0.5057, 0.7976, 0.5808, 0.8729, 0.5021, 0.8729, 0.5021, 0.875, 0.5, 0.875, 0.5, 0.625, 0.25, 0.625, 0.25, 0.625, 0.2476, 0.625, 0.2476, 0.797, 0.578, 0.7969, 0.5781, 0.7952, 0.5798, 0.7952, 0.5799, 0.7952, 0.5799, 0.7952, 0.5798, 0.7952, 0.5822, 0.7952, 0.5822, 0.8733, 0.5017, 0.873, 0.502, 0.875, 0.5, 0.875, 0.5, 0.625, 0.25, 0.625, 0.25, 0.625, 0.2476, 0.625, 0.2476, 0.7973, 0.5777, 0.7973, 0.5777, 0.7952, 0.5798, 0.7952, 0.5798, 0.7952, 0.5798, 0.7952, 0.5798, 0.7952, 0.5821, 0.7952, 0.5822, 0.796, 0.671, 0.7974, 0.6724, 0.7952, 0.6702, 0.7952, 0.6702, 0.7952, 0.6702, 0.7952, 0.6702, 0.7952, 0.6679, 0.7952, 0.6678, 0.873, 0.502, 0.7952, 0.5798, 0.7959, 0.5791, 0.8729, 0.5021, 0.8729, 0.5021, 0.7959, 0.5791, 0.7973, 0.5777, 0.8729, 0.5021, 0.7952, 0.625, 0.7952, 0.6679, 0.7952, 0.669, 0.7952, 0.6262, 0.7952, 0.6262, 0.7952, 0.669, 0.7952, 0.6702, 0.7952, 0.6273, 0.8733, 0.5017, 0.8733, 0.5017, 0.875, 0.5, 0.875, 0.5, 0.625, 0.25, 0.625, 0.25, 0.625, 0.2476, 0.625, 0.2476, 0.7952, 0.625, 0.7952, 0.6702, 0.7952, 0.6691, 0.7952, 0.625, 0.7952, 0.625, 0.7952, 0.6691, 0.7952, 0.6678, 0.7952, 0.625, 0.7952, 0.6702, 0.875, 0.75, 0.8743, 0.7493, 0.7956, 0.6706, 0.7956, 0.6706, 0.8743, 0.7493, 0.8732, 0.7482, 0.7968, 0.6718, 0.8729, 0.7479, 0.8732, 0.7482, 0.875, 0.75, 0.875, 0.75, 0.625, 0.0, 0.625, 0.0, 0.625, 0.0, 0.625, 0.0, 0.8729, 0.7479, 0.8729, 0.7479, 0.875, 0.75, 0.875, 0.75, 0.625, 0.0, 0.625, 0.0, 0.625, 0.0, 0.625, 0.0, 0.7974, 0.6724, 0.7974, 0.6724, 0.7956, 0.6706, 0.7952, 0.6702, 0.7952, 0.6702, 0.7956, 0.6706, 0.7952, 0.6702, 0.7952, 0.6702, 0.7968, 0.6718, 0.796, 0.671, 0.7952, 0.6702, 0.7956, 0.6706, 0.7956, 0.6706, 0.7952, 0.6702, 0.0, 0.0, 0.7952, 0.6702, 0.8726, 0.7476, 0.8726, 0.625, 0.875, 0.625, 0.875, 0.7493, 0.625, 0.0006941, 0.625, 0.125, 0.625, 0.125, 0.625, 0.0, 0.7952, 0.6702, 0.7952, 0.625, 0.7952, 0.625, 0.7952, 0.6702, 0.7952, 0.6702, 0.7952, 0.625, 0.7976, 0.625, 0.7976, 0.6726, 0.7952, 0.5798, 0.7952, 0.625, 0.7952, 0.6238, 0.7952, 0.581, 0.7952, 0.581, 0.7952, 0.6238, 0.7952, 0.6227, 0.7952, 0.5821, 0.7952, 0.5822, 0.7952, 0.625, 0.7952, 0.625, 0.7952, 0.5799, 0.7952, 0.5799, 0.7952, 0.625, 0.7952, 0.625, 0.7952, 0.5782, 0.7952, 0.6226, 0.7952, 0.6227, 0.7952, 0.625, 0.7952, 0.625, 0.7952, 0.625, 0.7952, 0.625, 0.7952, 0.6273, 0.7952, 0.6274, 0.625, 0.25, 0.625, 0.125, 0.625, 0.125, 0.625, 0.2476, 0.625, 0.25, 0.625, 0.5016, 0.625, 0.501, 0.625, 0.5017, 0.625, 0.5, 0.625, 0.5, 0.6264, 0.7486, 0.6259, 0.7491, 0.625, 0.75, 0.6259, 0.7491, 0.6266, 0.7484, 0.625, 0.75, 0.7048, 0.5815, 0.7048, 0.5798, 0.7048, 0.5782, 0.7057, 0.5798, 0.7048, 0.5798, 0.7033, 0.6717, 0.7048, 0.6702, 0.7048, 0.6702, 0.7048, 0.6702, 0.7062, 0.6688, 0.7048, 0.6702, 0.6267, 0.5042, 0.625, 0.5027, 0.6254, 0.5009, 0.6269, 0.5019, 0.625, 0.5017, 0.625, 0.5, 0.6254, 0.5009, 0.625, 0.5027, 0.6262, 0.5012, 0.6269, 0.5019, 0.6254, 0.5009, 0.625, 0.5, 0.625, 0.7483, 0.625, 0.7473, 0.6254, 0.7491, 0.625, 0.75, 0.6267, 0.7458, 0.6269, 0.7481, 0.6254, 0.7491, 0.625, 0.7473, 0.6262, 0.7488, 0.625, 0.75, 0.6254, 0.7491, 0.6269, 0.7481, 0.703, 0.5805, 0.7039, 0.5789, 0.7047, 0.5798, 0.7048, 0.581, 0.7034, 0.5784, 0.7048, 0.5798, 0.7047, 0.5798, 0.7039, 0.5789, 0.7048, 0.5815, 0.7048, 0.581, 0.7047, 0.5798, 0.7048, 0.5798, 0.7048, 0.6685, 0.7048, 0.6702, 0.7047, 0.6702, 0.7048, 0.669, 0.7034, 0.6716, 0.7039, 0.6711, 0.7047, 0.6702, 0.7048, 0.6702, 0.703, 0.6695, 0.7048, 0.669, 0.7047, 0.6702, 0.7039, 0.6711, 0.7048, 0.6685, 0.7048, 0.6702, 0.7048, 0.6701, 0.7048, 0.6685, 0.7033, 0.6717, 0.7048, 0.6702, 0.7048, 0.6701, 0.705, 0.67, 0.7048, 0.6685, 0.7048, 0.6685, 0.7048, 0.6701, 0.7048, 0.6702, 0.7048, 0.5815, 0.7048, 0.5815, 0.7048, 0.5798, 0.7048, 0.5798, 0.7048, 0.5815, 0.7048, 0.5798, 0.7048, 0.5798, 0.7048, 0.5815, 0.7034, 0.5784, 0.7035, 0.5785, 0.7048, 0.5798, 0.7048, 0.5798, 0.7032, 0.5782, 0.7048, 0.5798, 0.7048, 0.5798, 0.7035, 0.5785, 0.6266, 0.5016, 0.6266, 0.5016, 0.6253, 0.5003, 0.625, 0.5, 0.6265, 0.5015, 0.625, 0.5, 0.6253, 0.5003, 0.6266, 0.5016, 0.625, 0.5017, 0.625, 0.5, 0.6253, 0.5003, 0.625, 0.5, 0.7048, 0.6685, 0.7048, 0.6685, 0.7048, 0.67, 0.7048, 0.6702, 0.7048, 0.6685, 0.7048, 0.6702, 0.7048, 0.67, 0.7048, 0.6685, 0.7034, 0.6716, 0.7048, 0.6702, 0.7048, 0.67, 0.7042, 0.6708, 0.7048, 0.5815, 0.7048, 0.5815, 0.7048, 0.58, 0.7048, 0.5798, 0.7048, 0.5815, 0.7048, 0.5798, 0.7048, 0.58, 0.7048, 0.5815, 0.7034, 0.5784, 0.7048, 0.5798, 0.7048, 0.58, 0.7045, 0.5795, 0.7048, 0.6267, 0.7048, 0.625, 0.7048, 0.625, 0.7048, 0.625, 0.7048, 0.6233, 0.7048, 0.625, 0.7048, 0.6233, 0.7048, 0.625, 0.7048, 0.625, 0.7048, 0.6241, 0.7048, 0.6267, 0.7048, 0.6259, 0.7048, 0.625, 0.7048, 0.625, 0.7048, 0.625, 0.7048, 0.6241, 0.7048, 0.625, 0.7048, 0.6259, 0.6267, 0.625, 0.6267, 0.7458, 0.625, 0.7473, 0.625, 0.625, 0.625, 0.625, 0.625, 0.7473, 0.625, 0.7483, 0.625, 0.625, 0.7048, 0.625, 0.7048, 0.6685, 0.7048, 0.669, 0.7048, 0.625, 0.7048, 0.625, 0.7048, 0.669, 0.703, 0.6695, 0.703, 0.625, 0.6267, 0.7458, 0.703, 0.6695, 0.7039, 0.6711, 0.6269, 0.7481, 0.6269, 0.7481, 0.7039, 0.6711, 0.7034, 0.6716, 0.6262, 0.7488, 0.6262, 0.5012, 0.7034, 0.5784, 0.7039, 0.5789, 0.6269, 0.5019, 0.6269, 0.5019, 0.7039, 0.5789, 0.703, 0.5805, 0.6267, 0.5042, 0.7034, 0.6716, 0.7034, 0.6716, 0.7048, 0.6702, 0.7048, 0.6702, 0.7048, 0.6702, 0.7048, 0.6702, 0.7048, 0.6685, 0.7048, 0.6685, 0.7032, 0.5782, 0.7032, 0.5782, 0.7048, 0.5798, 0.7048, 0.5798, 0.7048, 0.5798, 0.7048, 0.5798, 0.7048, 0.5815, 0.7048, 0.5815, 0.625, 0.5017, 0.625, 0.5017, 0.625, 0.5, 0.625, 0.5, 0.625, 0.5, 0.625, 0.5, 0.6266, 0.5016, 0.6266, 0.5016, 0.625, 0.7483, 0.625, 0.7483, 0.625, 0.75, 0.625, 0.75, 0.625, 0.75, 0.625, 0.75, 0.6262, 0.7488, 0.6262, 0.7488, 0.7033, 0.6717, 0.7033, 0.6717, 0.7048, 0.6702, 0.7048, 0.6702, 0.7048, 0.6702, 0.7048, 0.6702, 0.7048, 0.6685, 0.7048, 0.6685, 0.7034, 0.5784, 0.7034, 0.5784, 0.7048, 0.5798, 0.7048, 0.5798, 0.7048, 0.5798, 0.7048, 0.5798, 0.7048, 0.5815, 0.7048, 0.5815, 0.625, 0.5017, 0.625, 0.5017, 0.625, 0.5, 0.625, 0.5, 0.625, 0.5, 0.625, 0.5, 0.6265, 0.5015, 0.6262, 0.5012, 0.625, 0.7483, 0.625, 0.7483, 0.625, 0.75, 0.625, 0.75, 0.625, 0.75, 0.625, 0.75, 0.6266, 0.7484, 0.6266, 0.7484, 0.7034, 0.5784, 0.6265, 0.5015, 0.6266, 0.5016, 0.7035, 0.5785, 0.7035, 0.5785, 0.6266, 0.5016, 0.6266, 0.5016, 0.7032, 0.5782, 0.7048, 0.625, 0.7048, 0.5815, 0.7048, 0.5815, 0.7048, 0.6241, 0.7048, 0.6241, 0.7048, 0.5815, 0.7048, 0.5815, 0.7048, 0.6233, 0.7033, 0.6717, 0.7034, 0.6716, 0.7048, 0.6702, 0.7048, 0.6702, 0.7048, 0.6702, 0.7048, 0.6702, 0.7048, 0.6685, 0.7048, 0.6685, 0.625, 0.7483, 0.625, 0.7483, 0.625, 0.75, 0.625, 0.75, 0.625, 0.75, 0.625, 0.75, 0.6262, 0.7488, 0.6266, 0.7484, 0.7034, 0.5784, 0.7034, 0.5784, 0.7048, 0.5798, 0.7048, 0.5798, 0.7048, 0.5798, 0.7048, 0.5798, 0.7048, 0.5815, 0.7048, 0.5815, 0.625, 0.5017, 0.625, 0.5017, 0.625, 0.5, 0.625, 0.5, 0.625, 0.5, 0.625, 0.5, 0.6262, 0.5012, 0.6262, 0.5012, 0.7048, 0.625, 0.7048, 0.5815, 0.7048, 0.5815, 0.7048, 0.625, 0.7048, 0.625, 0.7048, 0.5815, 0.7048, 0.5815, 0.7048, 0.625, 0.6267, 0.5042, 0.6267, 0.625, 0.625, 0.625, 0.625, 0.5027, 0.625, 0.5027, 0.625, 0.625, 0.625, 0.625, 0.625, 0.5017, 0.7048, 0.5815, 0.7048, 0.625, 0.7048, 0.625, 0.7048, 0.581, 0.7048, 0.581, 0.7048, 0.625, 0.703, 0.625, 0.703, 0.5805, 0.7048, 0.6685, 0.7048, 0.625, 0.7048, 0.6259, 0.7048, 0.6685, 0.7048, 0.6685, 0.7048, 0.6259, 0.7048, 0.6267, 0.7048, 0.6685, 0.7048, 0.6685, 0.7048, 0.625, 0.7048, 0.625, 0.7048, 0.6685, 0.7048, 0.6685, 0.7048, 0.625, 0.7048, 0.625, 0.7048, 0.6685, 0.7048, 0.6267, 0.7048, 0.6267, 0.7048, 0.625, 0.7048, 0.625, 0.7048, 0.625, 0.7048, 0.625, 0.7048, 0.6233, 0.7048, 0.6233, 0.625, 0.5, 0.625, 0.375, 0.625, 0.375, 0.625, 0.4983, 0.625, 0.5, 0.7162, 0.6569, 0.7162, 0.6588, 0.7148, 0.6602, 0.7819, 0.6588, 0.784, 0.6588, 0.7852, 0.6602, 0.7181, 0.5912, 0.7162, 0.5912, 0.7148, 0.5898, 0.7838, 0.5931, 0.7838, 0.5912, 0.7852, 0.5898, 0.7181, 0.6588, 0.716, 0.6588, 0.7176, 0.6574, 0.7838, 0.6569, 0.7838, 0.6592, 0.7824, 0.6574, 0.7162, 0.5931, 0.7162, 0.5912, 0.7176, 0.5926, 0.7819, 0.5912, 0.7838, 0.5912, 0.7824, 0.5926, 0.7819, 0.6588, 0.7819, 0.6588, 0.7838, 0.6569, 0.7838, 0.6569, 0.7819, 0.5912, 0.7819, 0.5912, 0.7838, 0.5931, 0.7838, 0.5931, 0.7162, 0.6569, 0.7162, 0.6569, 0.7181, 0.6588, 0.7181, 0.6588, 0.7162, 0.5931, 0.7162, 0.5931, 0.7181, 0.5912, 0.7181, 0.5912, 0.7162, 0.6569, 0.7162, 0.625, 0.7162, 0.625, 0.7162, 0.6569])
me_cube.materials.append(mat_material)
me_cube.materials.append(mat_blueish)
me_cube.materials.append(mat_navyblue)
me_cube.use_mirror_vertex_groups = False
me_cube.update()
me_cone_002 = bpy.data.meshes.new('Cone.002')
me_cone_002.from_pydata([(0.01606, 1.355, 4.343), (0.01606, 1.35, 4.373), (0.9695, 0.9551, 4.373), (0.9732, 0.9589, 4.343), (1.364, 0.001665, 4.373), (1.37, 0.001665, 4.343), (0.9695, -0.9518, 4.373), (0.9732, -0.9555, 4.343), (0.01606, -1.347, 4.373), (0.01606, -1.352, 4.343), (-0.9374, -0.9518, 4.373), (-0.9411, -0.9555, 4.343), (-1.332, 0.001665, 4.373), (-1.338, 0.001665, 4.343), (-0.9374, 0.9551, 4.373), (-0.9411, 0.9589, 4.343), (-0.004931, 0.05233, 6.063), (-0.03461, 0.02265, 6.063), (-0.03461, -0.01932, 6.063), (-0.004931, -0.049, 6.063), (0.03704, -0.049, 6.063), (0.06672, -0.01932, 6.063), (0.06672, 0.02265, 6.063), (0.03704, 0.05233, 6.063), (-0.004501, 0.1166, 0.5504), (0.03661, 0.1166, 0.5504), (0.08277, 0.09745, 0.5504), (0.1118, 0.06838, 0.5504), (0.131, 0.02222, 0.5504), (0.131, -0.01889, 0.5504), (0.1118, -0.06505, 0.5504), (0.08277, -0.09412, 0.5504), (0.03661, -0.1132, 0.5504), (-0.004501, -0.1132, 0.5504), (-0.05066, -0.09412, 0.5504), (-0.07973, -0.06505, 0.5504), (-0.09885, -0.01889, 0.5504), (-0.09885, 0.02222, 0.5504), (-0.07973, 0.06838, 0.5504), (-0.05066, 0.09745, 0.5504), (0.03661, 1.343, 4.316), (-0.004499, 1.343, 4.316), (0.01606, 1.355, 4.337), (-0.004931, 1.329, 4.398), (0.03704, 1.329, 4.398), (0.01606, 1.347, 4.378), (0.9396, 0.9549, 4.398), (0.9693, 0.9252, 4.398), (0.9676, 0.9532, 4.378), (0.9794, 0.9359, 4.316), (0.9503, 0.965, 4.316), (0.9728, 0.9584, 4.337), (1.343, 0.02265, 4.398), (1.343, -0.01932, 4.398), (1.362, 0.001665, 4.378), (1.358, -0.01889, 4.316), (1.358, 0.02222, 4.316), (1.369, 0.001665, 4.337), (0.9693, -0.9219, 4.398), (0.9396, -0.9516, 4.398), (0.9676, -0.9499, 4.378), (0.9503, -0.9617, 4.316), (0.9794, -0.9326, 4.316), (0.9728, -0.9551, 4.337), (0.03704, -1.325, 4.398), (-0.004931, -1.325, 4.398), (0.01606, -1.344, 4.378), (-0.004499, -1.34, 4.316), (0.03661, -1.34, 4.316), (0.01606, -1.351, 4.337), (-0.9075, -0.9516, 4.398), (-0.9372, -0.9219, 4.398), (-0.9355, -0.9499, 4.378), (-0.9473, -0.9326, 4.316), (-0.9182, -0.9617, 4.316), (-0.9407, -0.9551, 4.337), (-1.311, -0.01932, 4.398), (-1.311, 0.02265, 4.398), (-1.33, 0.001665, 4.378), (-1.326, 0.02222, 4.316), (-1.326, -0.01889, 4.316), (-1.337, 0.001665, 4.337), (-0.9372, 0.9252, 4.398), (-0.9075, 0.9549, 4.398), (-0.9355, 0.9532, 4.378), (-0.9182, 0.965, 4.316), (-0.9473, 0.9359, 4.316), (-0.9407, 0.9584, 4.337)], [], [(40, 50, 26, 25), (55, 62, 30, 29), (61, 68, 32, 31), (67, 74, 34, 33), (73, 80, 36, 35), (79, 86, 38, 37), (59, 20, 64), (15, 0, 42, 41, 85, 87), (49, 56, 28, 27), (85, 41, 24, 39), (53, 21, 58), (47, 22, 52), (77, 17, 82), (83, 16, 43), (71, 18, 76), (65, 19, 70), (48, 47, 52, 54, 4, 2), (1, 2, 3, 0), (84, 83, 43, 45, 1, 14), (3, 5, 57, 56, 49, 51), (2, 4, 5, 3), (54, 53, 58, 60, 6, 4), (5, 7, 63, 62, 55, 57), (4, 6, 7, 5), (60, 59, 64, 66, 8, 6), (7, 9, 69, 68, 61, 63), (6, 8, 9, 7), (66, 65, 70, 72, 10, 8), (9, 11, 75, 74, 67, 69), (8, 10, 11, 9), (72, 71, 76, 78, 12, 10), (11, 13, 81, 80, 73, 75), (10, 12, 13, 11), (78, 77, 82, 84, 14, 12), (13, 15, 87, 86, 79, 81), (12, 14, 15, 13), (45, 44, 46, 48, 2, 1), (14, 1, 0, 15), (0, 3, 51, 50, 40, 42), (24, 25, 26, 27, 28, 29, 30, 31, 32, 33, 34, 35, 36, 37, 38, 39), (16, 17, 18, 19, 20, 21, 22, 23), (40, 41, 42), (43, 44, 45), (46, 47, 48), (49, 50, 51), (52, 53, 54), (55, 56, 57), (58, 59, 60), (61, 62, 63), (64, 65, 66), (67, 68, 69), (70, 71, 72), (73, 74, 75), (76, 77, 78), (79, 80, 81), (82, 83, 84), (85, 86, 87), (24, 41, 40, 25), (49, 27, 26, 50), (43, 16, 23, 44), (22, 47, 46, 23), (82, 17, 16, 83), (38, 86, 85, 39), (21, 53, 52, 22), (55, 29, 28, 56), (20, 59, 58, 21), (61, 31, 30, 62), (19, 65, 64, 20), (67, 33, 32, 68), (18, 71, 70, 19), (73, 35, 34, 74), (17, 77, 76, 18), (79, 37, 36, 80), (44, 23, 46)])
me_cone_002.polygons.foreach_set('material_index', [0, 0, 0, 0, 0, 0, 0, 1, 0, 0, 0, 0, 0, 0, 0, 0, 1, 1, 1, 1, 1, 1, 1, 1, 1, 1, 1, 1, 1, 1, 1, 1, 1, 1, 1, 1, 1, 1, 1, 0, 0, 1, 1, 1, 1, 1, 1, 1, 1, 1, 1, 1, 1, 1, 1, 1, 1, 1, 1, 1, 1, 1, 1, 1, 1, 1, 1, 1, 1, 1, 1, 1, 1, 0])
_uv = me_cone_002.uv_layers.new(name='UVMap')
_uv.uv.foreach_set('vector', [0.2537, 0.4885, 0.4161, 0.4212, 0.3797, 0.4363, 0.29, 0.4734, 0.4885, 0.2463, 0.4212, 0.08395, 0.4363, 0.1203, 0.4734, 0.21, 0.4161, 0.07878, 0.2537, 0.01151, 0.29, 0.02656, 0.3797, 0.06374, 0.2463, 0.01151, 0.08395, 0.07878, 0.1203, 0.06374, 0.21, 0.02656, 0.07878, 0.08395, 0.01151, 0.2463, 0.02656, 0.21, 0.06374, 0.1203, 0.01151, 0.2537, 0.07878, 0.4161, 0.06374, 0.3797, 0.02656, 0.29, 0.4124, 0.08237, 0.2537, 0.2411, 0.2537, 0.01663, 0.0804, 0.4196, 0.25, 0.4899, 0.25, 0.4899, 0.2463, 0.4885, 0.08395, 0.4212, 0.08038, 0.4196, 0.4212, 0.4161, 0.4885, 0.2537, 0.4734, 0.29, 0.4363, 0.3797, 0.08395, 0.4212, 0.2463, 0.4885, 0.21, 0.4734, 0.1203, 0.4363, 0.4834, 0.2463, 0.2589, 0.2463, 0.4176, 0.08759, 0.4176, 0.4124, 0.2589, 0.2537, 0.4834, 0.2537, 0.01663, 0.2537, 0.2411, 0.2537, 0.08237, 0.4124, 0.08759, 0.4176, 0.2463, 0.2589, 0.2463, 0.4834, 0.08237, 0.08759, 0.2411, 0.2463, 0.01663, 0.2463, 0.2463, 0.01663, 0.2463, 0.2411, 0.08759, 0.08237, 0.4177, 0.4177, 0.4176, 0.4124, 0.4834, 0.2537, 0.4872, 0.25, 0.4878, 0.25, 0.4181, 0.4181, 0.25, 0.4878, 0.4181, 0.4181, 0.4196, 0.4196, 0.25, 0.4899, 0.0823, 0.4177, 0.08759, 0.4176, 0.2463, 0.4834, 0.25, 0.4872, 0.25, 0.4878, 0.08188, 0.4181, 0.4196, 0.4196, 0.4899, 0.25, 0.4899, 0.25, 0.4885, 0.2537, 0.4212, 0.4161, 0.4196, 0.4196, 0.4181, 0.4181, 0.4878, 0.25, 0.4899, 0.25, 0.4196, 0.4196, 0.4872, 0.25, 0.4834, 0.2463, 0.4176, 0.08759, 0.4177, 0.0823, 0.4181, 0.08188, 0.4878, 0.25, 0.4899, 0.25, 0.4196, 0.0804, 0.4196, 0.08038, 0.4212, 0.08395, 0.4885, 0.2463, 0.4899, 0.25, 0.4878, 0.25, 0.4181, 0.08188, 0.4196, 0.0804, 0.4899, 0.25, 0.4177, 0.0823, 0.4124, 0.08237, 0.2537, 0.01663, 0.25, 0.01284, 0.25, 0.01224, 0.4181, 0.08188, 0.4196, 0.0804, 0.25, 0.01014, 0.25, 0.01012, 0.2537, 0.01151, 0.4161, 0.07878, 0.4196, 0.08038, 0.4181, 0.08188, 0.25, 0.01224, 0.25, 0.01014, 0.4196, 0.0804, 0.25, 0.01284, 0.2463, 0.01663, 0.08759, 0.08237, 0.0823, 0.0823, 0.08188, 0.08188, 0.25, 0.01224, 0.25, 0.01014, 0.0804, 0.0804, 0.08038, 0.08038, 0.08395, 0.07878, 0.2463, 0.01151, 0.25, 0.01012, 0.25, 0.01224, 0.08188, 0.08188, 0.0804, 0.0804, 0.25, 0.01014, 0.0823, 0.0823, 0.08237, 0.08759, 0.01663, 0.2463, 0.01284, 0.25, 0.01224, 0.25, 0.08188, 0.08188, 0.0804, 0.0804, 0.01014, 0.25, 0.01012, 0.25, 0.01151, 0.2463, 0.07878, 0.08395, 0.08038, 0.08038, 0.08188, 0.08188, 0.01224, 0.25, 0.01014, 0.25, 0.0804, 0.0804, 0.01284, 0.25, 0.01663, 0.2537, 0.08237, 0.4124, 0.0823, 0.4177, 0.08188, 0.4181, 0.01224, 0.25, 0.01014, 0.25, 0.0804, 0.4196, 0.08038, 0.4196, 0.07878, 0.4161, 0.01151, 0.2537, 0.01012, 0.25, 0.01224, 0.25, 0.08188, 0.4181, 0.0804, 0.4196, 0.01014, 0.25, 0.25, 0.4872, 0.2537, 0.4834, 0.4124, 0.4176, 0.4177, 0.4177, 0.4181, 0.4181, 0.25, 0.4878, 0.08188, 0.4181, 0.25, 0.4878, 0.25, 0.4899, 0.0804, 0.4196, 0.25, 0.4899, 0.4196, 0.4196, 0.4196, 0.4196, 0.4161, 0.4212, 0.2537, 0.4885, 0.25, 0.4899, 0.71, 0.4734, 0.79, 0.4734, 0.8797, 0.4363, 0.9363, 0.3797, 0.9734, 0.29, 0.9734, 0.21, 0.9363, 0.1203, 0.8797, 0.06374, 0.79, 0.02656, 0.71, 0.02656, 0.6203, 0.06374, 0.5637, 0.1203, 0.5266, 0.21, 0.5266, 0.29, 0.5637, 0.3797, 0.6203, 0.4363, 0.2463, 0.2589, 0.2411, 0.2537, 0.2411, 0.2463, 0.2463, 0.2411, 0.2537, 0.2411, 0.2589, 0.2463, 0.2589, 0.2537, 0.2537, 0.2589, 0.2537, 0.4885, 0.2468, 0.4913, 0.25, 0.4899, 0.2463, 0.4834, 0.253, 0.4851, 0.25, 0.4872, 0.4124, 0.4176, 0.4183, 0.4141, 0.4177, 0.4177, 0.4212, 0.4161, 0.4184, 0.4229, 0.4196, 0.4196, 0.4834, 0.2537, 0.4851, 0.247, 0.4872, 0.25, 0.4885, 0.2463, 0.4913, 0.2532, 0.4899, 0.25, 0.4176, 0.08759, 0.4141, 0.08165, 0.4177, 0.0823, 0.4161, 0.07878, 0.4229, 0.08163, 0.4196, 0.08038, 0.2537, 0.01663, 0.247, 0.01489, 0.25, 0.01284, 0.2463, 0.01151, 0.2532, 0.008666, 0.25, 0.01012, 0.08759, 0.08237, 0.08165, 0.08586, 0.0823, 0.0823, 0.07878, 0.08395, 0.08163, 0.07707, 0.08038, 0.08038, 0.01663, 0.2463, 0.01489, 0.253, 0.01284, 0.25, 0.01151, 0.2537, 0.008666, 0.2468, 0.01012, 0.25, 0.08237, 0.4124, 0.08586, 0.4183, 0.0823, 0.4177, 0.08395, 0.4212, 0.07707, 0.4184, 0.08038, 0.4196, 0.21, 0.4734, 0.2463, 0.4885, 0.2537, 0.4885, 0.29, 0.4734, 0.4212, 0.4161, 0.4363, 0.3797, 0.3797, 0.4363, 0.4161, 0.4212, 0.2463, 0.4834, 0.2463, 0.2589, 0.2537, 0.2589, 0.2537, 0.4834, 0.2589, 0.2537, 0.4176, 0.4124, 0.4124, 0.4176, 0.2537, 0.2589, 0.08237, 0.4124, 0.2411, 0.2537, 0.2463, 0.2589, 0.08759, 0.4176, 0.06374, 0.3797, 0.07878, 0.4161, 0.08395, 0.4212, 0.1203, 0.4363, 0.2589, 0.2463, 0.4834, 0.2463, 0.4834, 0.2537, 0.2589, 0.2537, 0.4885, 0.2463, 0.4734, 0.21, 0.4734, 0.29, 0.4885, 0.2537, 0.2537, 0.2411, 0.4124, 0.08237, 0.4176, 0.08759, 0.2589, 0.2463, 0.4161, 0.07878, 0.3797, 0.06374, 0.4363, 0.1203, 0.4212, 0.08395, 0.2463, 0.2411, 0.2463, 0.01663, 0.2537, 0.01663, 0.2537, 0.2411, 0.2463, 0.01151, 0.21, 0.02656, 0.29, 0.02656, 0.2537, 0.01151, 0.2411, 0.2463, 0.08237, 0.08759, 0.08759, 0.08237, 0.2463, 0.2411, 0.07878, 0.08395, 0.06374, 0.1203, 0.1203, 0.06374, 0.08395, 0.07878, 0.2411, 0.2537, 0.01663, 0.2537, 0.01663, 0.2463, 0.2411, 0.2463, 0.01151, 0.2537, 0.02656, 0.29, 0.02656, 0.21, 0.01151, 0.2463, 0.2537, 0.4834, 0.2537, 0.2589, 0.4124, 0.4176])
me_cone_002.materials.append(mat_material_001)
me_cone_002.materials.append(mat_material)
me_cone_002.materials.append(None)
me_cone_002.update()
me_favpng_logo_blue = bpy.data.meshes.new('favpng_logo-blue')
me_favpng_logo_blue.from_pydata([(-0.5037, -0.1863, -0.6905), (0.4963, -0.1863, -0.6905), (-0.5037, 0.8137, -0.6905), (0.4963, 0.8137, -0.6905)], [], [(0, 1, 3, 2)])
_uv = me_favpng_logo_blue.uv_layers.new(name='UVMap')
_uv.uv.foreach_set('vector', [0.0, 0.0, 1.0, 0.0, 1.0, 1.0, 0.0, 1.0])
me_favpng_logo_blue.materials.append(mat_favpng_logo_blue)
me_favpng_logo_blue.update()

# ---- objects
ob_cube = bpy.data.objects.new('Cube', me_cube)
ob_light = bpy.data.objects.new('Light', light_light)
ob_camera = bpy.data.objects.new('Camera', cam_camera)
ob_crystal = bpy.data.objects.new('Crystal', me_cone_002)
ob_favpng_logo_blue = bpy.data.objects.new('favpng_logo-blue', me_favpng_logo_blue)

# ---- transforms, parenting, visibility, modifiers, constraints
ob_cube.location = (0.002415, -0.002293, 0.002921)
ob_cube.lock_rotations_4d = False
ob_cube.empty_display_type = 'ARROWS'
ob_cube.lineart.crease_threshold = 0.0
ob_light.location = (4.076, 1.005, 5.904)
ob_light.rotation_euler = (0.6503, 0.05522, 1.866)
ob_light.lock_rotations_4d = False
ob_light.empty_display_type = 'ARROWS'
ob_light.color = (0.0, 0.0, 0.0, 0.0)
ob_light.lineart.crease_threshold = 0.0
ob_camera.location = (7.359, -6.926, 4.958)
ob_camera.rotation_euler = (1.109, 0.0, 0.8149)
ob_camera.lock_rotations_4d = False
ob_camera.empty_display_type = 'ARROWS'
ob_camera.color = (0.0, 0.0, 0.0, 0.0)
ob_camera.display_type = 'WIRE'
ob_camera.lineart.crease_threshold = 0.0
ob_crystal.parent = ob_cube
ob_crystal.matrix_parent_inverse = Matrix(((1.0, -0.0, -0.0, -0.09813), (-0.0, 1.0, 0.0, 0.6905), (-0.0, -0.0, 1.0, -0.8689), (-0.0, 0.0, -0.0, 1.0)))
ob_crystal.location = (0.09571, -0.6882, 0.866)
ob_crystal.scale = (0.332, 0.332, 0.332)
ob_favpng_logo_blue.location = (0.008546, -0.3399, -0.2147)
ob_favpng_logo_blue.rotation_euler = (1.571, -0.0, 3.136)
ob_favpng_logo_blue.scale = (0.4005, 0.4005, 0.4005)
_m = ob_favpng_logo_blue.modifiers.new('Shrinkwrap', 'SHRINKWRAP')
_m.target = ob_cube

# ---- collection membership
col_collection.objects.link(ob_cube)
col_collection.objects.link(ob_light)
col_collection.objects.link(ob_camera)
col_collection.objects.link(ob_crystal)
col_collection.objects.link(ob_favpng_logo_blue)

# ---- scene / render settings (as saved in the file)
scene.camera = ob_camera
scene.frame_start = 1; scene.frame_end = 250; scene.frame_set(1)
scene.render.engine = 'BLENDER_EEVEE_NEXT'
scene.cycles.sampling_pattern = 'TABULATED_SOBOL'
scene.cycles.use_light_tree = False
scene.eevee.use_gtao = True
scene.eevee.use_raytracing = True
scene.view_settings.view_transform = 'Filmic'
bpy.context.view_layer.update()
